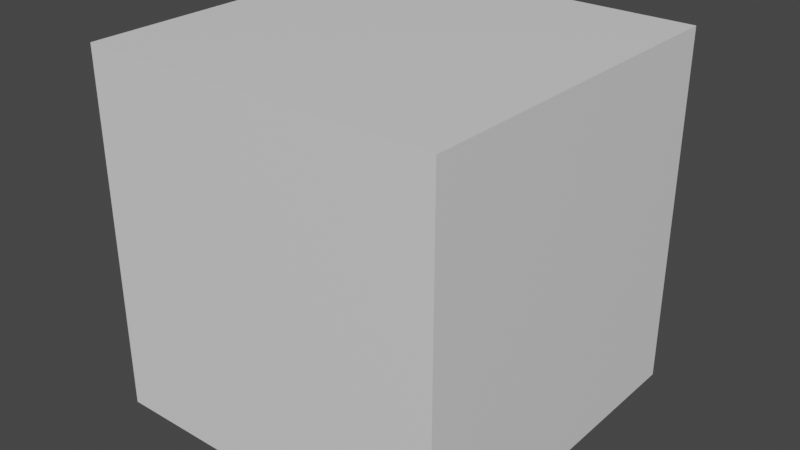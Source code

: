 # Source: Vaso_de_Planta.blend  (saved by Blender 2.82.7; exported with 4.5.12 LTS)
import bpy
from mathutils import Matrix  # noqa: F401  (used for matrix-valued properties, if any)

bpy.ops.wm.read_factory_settings(use_empty=True)
scene = bpy.context.scene
scene.name = 'Scene'

# ---- collections
col_referencia = bpy.data.collections.new('Referencia'); scene.collection.children.link(col_referencia)
col_objetos = bpy.data.collections.new('Objetos'); scene.collection.children.link(col_objetos)
col_vaso_de_planta = bpy.data.collections.new('Vaso de Planta'); col_objetos.children.link(col_vaso_de_planta)

# ---- materials (node trees are filled in below, after node groups)
mat_boxreference_009 = bpy.data.materials.new('BoxReference.009')
mat_boxreference_009.use_transparent_shadow = False
mat_boxreference_009.diffuse_color = (0.8, 0.8, 0.8, 0.0)

# ---- node groups
ng_auto_smooth = bpy.data.node_groups.new('Auto Smooth', 'GeometryNodeTree')
_s = ng_auto_smooth.interface.new_socket(name='Geometry', in_out='OUTPUT', socket_type='NodeSocketGeometry')
_s = ng_auto_smooth.interface.new_socket(name='Geometry', in_out='INPUT', socket_type='NodeSocketGeometry')
_s = ng_auto_smooth.interface.new_socket(name='Angle', in_out='INPUT', socket_type='NodeSocketFloat')
_s.subtype = 'ANGLE'
_s.min_value = 0.0
_s.max_value = 3.142
ng_auto_smooth.is_modifier = True
_N = ng_auto_smooth.nodes; _L = ng_auto_smooth.links
n0 = _N.new('NodeGroupOutput'); n0.name = 'Group Output'; n0.location = (480, -100)
n1 = _N.new('NodeGroupInput'); n1.name = 'Group Input'; n1.location = (-420, -300)
n2 = _N.new('NodeGroupInput'); n2.name = 'Group Input.001'; n2.location = (-60, -100)
n3 = _N.new('GeometryNodeSetShadeSmooth'); n3.name = 'Set Shade Smooth'; n3.location = (120, -100)
n3.domain = 'EDGE'
n4 = _N.new('GeometryNodeSetShadeSmooth'); n4.name = 'Set Shade Smooth.001'; n4.location = (300, -100)
n5 = _N.new('GeometryNodeInputMeshEdgeAngle'); n5.name = 'Edge Angle'; n5.location = (-420, -220)
n6 = _N.new('GeometryNodeInputEdgeSmooth'); n6.name = 'Is Edge Smooth'; n6.location = (-60, -160)
n7 = _N.new('GeometryNodeInputShadeSmooth'); n7.name = 'Is Face Smooth'; n7.location = (-240, -340)
n8 = _N.new('FunctionNodeBooleanMath'); n8.name = 'Boolean Math'; n8.location = (-60, -220)
n9 = _N.new('FunctionNodeCompare'); n9.name = 'Compare'; n9.location = (-240, -180)
n9.operation = 'LESS_EQUAL'
_L.new(n5.outputs[0], n9.inputs[0])
_L.new(n4.outputs[0], n0.inputs[0])
_L.new(n1.outputs[1], n9.inputs[1])
_L.new(n9.outputs[0], n8.inputs[0])
_L.new(n7.outputs[0], n8.inputs[1])
_L.new(n2.outputs[0], n3.inputs[0])
_L.new(n6.outputs[0], n3.inputs[1])
_L.new(n3.outputs[0], n4.inputs[0])
_L.new(n8.outputs[0], n3.inputs[2])
n0.is_active_output = True

# ---- material node trees
mat_boxreference_009.use_nodes = True; mat_boxreference_009.node_tree.nodes.clear()
_N = mat_boxreference_009.node_tree.nodes; _L = mat_boxreference_009.node_tree.links
n0 = _N.new('ShaderNodeOutputMaterial'); n0.name = 'Material Output'; n0.location = (300, 300)
n1 = _N.new('ShaderNodeBsdfPrincipled'); n1.name = 'Principled BSDF'; n1.location = (10, 300)
n1.distribution = 'GGX'
n1.subsurface_method = 'BURLEY'
n1.inputs[3].default_value = 1.45
n1.inputs[27].default_value = (0.0, 0.0, 0.0, 1.0)
n1.inputs[28].default_value = 1.0
_L.new(n1.outputs[0], n0.inputs[0])
n0.is_active_output = True

# ---- world
world_world = bpy.data.worlds.new('World'); scene.world = world_world
world_world.use_nodes = True; world_world.node_tree.nodes.clear()
_N = world_world.node_tree.nodes; _L = world_world.node_tree.links
n0 = _N.new('ShaderNodeOutputWorld'); n0.name = 'World Output'; n0.location = (300, 300)
n1 = _N.new('ShaderNodeBackground'); n1.name = 'Background'; n1.location = (10, 300)
n1.inputs[0].default_value = (0.05088, 0.05088, 0.05088, 1.0)
_L.new(n1.outputs[0], n0.inputs[0])
n0.is_active_output = True
world_world.color = (0.05088, 0.05088, 0.05088)
world_world.use_sun_shadow = False
world_world.sun_shadow_jitter_overblur = 0.0

# ---- meshes
me_cube_024 = bpy.data.meshes.new('Cube.024')
me_cube_024.from_pydata([(-5.0, -5.0, 0.4221), (-5.0, -5.0, 10.42), (-5.0, 5.0, 0.4221), (-5.0, 5.0, 10.42), (5.0, -5.0, 0.4221), (5.0, -5.0, 10.42), (5.0, 5.0, 0.4221), (5.0, 5.0, 10.42)], [], [(0, 1, 3, 2), (2, 3, 7, 6), (6, 7, 5, 4), (4, 5, 1, 0), (2, 6, 4, 0), (7, 3, 1, 5)])
_uv = me_cube_024.uv_layers.new(name='UVMap')
_uv.uv.foreach_set('vector', [0.375, 0.0, 0.625, 0.0, 0.625, 0.25, 0.375, 0.25, 0.375, 0.25, 0.625, 0.25, 0.625, 0.5, 0.375, 0.5, 0.375, 0.5, 0.625, 0.5, 0.625, 0.75, 0.375, 0.75, 0.375, 0.75, 0.625, 0.75, 0.625, 1.0, 0.375, 1.0, 0.125, 0.5, 0.375, 0.5, 0.375, 0.75, 0.125, 0.75, 0.625, 0.5, 0.875, 0.5, 0.875, 0.75, 0.625, 0.75])
me_cube_024.materials.append(mat_boxreference_009)
me_cube_024.use_remesh_fix_poles = True
me_cube_024.use_remesh_preserve_attributes = False
me_cube_024.use_mirror_vertex_groups = False
me_cube_024.update()
me_cylinder_006 = bpy.data.meshes.new('Cylinder.006')
me_cylinder_006.from_pydata([(-1.031e-05, 1.197, -1.339), (-1.03e-05, 1.158, 1.339), (0.5986, 1.037, -1.339), (0.579, 1.003, 1.339), (1.037, 0.5986, -1.339), (1.003, 0.579, 1.339), (1.197, 2.056e-09, -1.339), (1.158, 2.056e-09, 1.339), (1.037, -0.5986, -1.339), (1.003, -0.579, 1.339), (0.5986, -1.037, -1.339), (0.579, -1.003, 1.339), (-1.016e-05, -1.197, -1.339), (-1.017e-05, -1.158, 1.339), (-0.5986, -1.037, -1.339), (-0.579, -1.003, 1.339), (-1.037, -0.5986, -1.339), (-1.003, -0.579, 1.339), (-1.197, -4.876e-07, -1.339), (-1.158, -4.67e-07, 1.339), (-1.037, 0.5986, -1.339), (-1.003, 0.579, 1.339), (-0.5986, 1.037, -1.339), (-0.579, 1.003, 1.339), (0.6694, 1.159, 1.339), (-1.034e-05, 1.339, 1.339), (1.159, 0.6694, 1.339), (1.339, 2.056e-09, 1.339), (1.159, -0.6694, 1.339), (0.6694, -1.159, 1.339), (-1.014e-05, -1.339, 1.339), (-0.6694, -1.159, 1.339), (-1.159, -0.6694, 1.339), (-1.339, -5.618e-07, 1.339), (-1.159, 0.6694, 1.339), (-0.6694, 1.159, 1.339), (0.579, 1.003, 1.124), (-1.03e-05, 1.158, 1.124), (1.003, 0.579, 1.124), (1.158, 2.056e-09, 1.124), (1.003, -0.579, 1.124), (0.579, -1.003, 1.124), (-1.017e-05, -1.158, 1.124), (-0.579, -1.003, 1.124), (-1.003, -0.579, 1.124), (-1.158, -4.67e-07, 1.124), (-1.003, 0.579, 1.124), (-0.579, 1.003, 1.124), (-1.181e-05, 1.53, -0.8033), (-1.335e-05, 1.728, -0.2678), (-1.374e-05, 1.78, 0.2678), (-1.309e-05, 1.695, 0.8033), (0.8475, 1.468, 0.8033), (0.8899, 1.541, 0.2678), (0.8641, 1.497, -0.2678), (0.7648, 1.325, -0.8033), (1.468, 0.8475, 0.8033), (1.541, 0.8899, 0.2678), (1.497, 0.8641, -0.2678), (1.325, 0.7648, -0.8033), (1.695, 5.019e-08, 0.8033), (1.78, 6.164e-08, 0.2678), (1.728, 5.468e-08, -0.2678), (1.53, 2.784e-08, -0.8033), (1.468, -0.8475, 0.8033), (1.541, -0.8899, 0.2678), (1.497, -0.8641, -0.2678), (1.325, -0.7648, -0.8033), (0.8475, -1.468, 0.8033), (0.8899, -1.541, 0.2678), (0.8641, -1.497, -0.2678), (0.7648, -1.325, -0.8033), (-1.283e-05, -1.695, 0.8033), (-1.347e-05, -1.78, 0.2678), (-1.309e-05, -1.728, -0.2678), (-1.158e-05, -1.53, -0.8033), (-0.8475, -1.468, 0.8033), (-0.8899, -1.541, 0.2678), (-0.8642, -1.497, -0.2678), (-0.7648, -1.325, -0.8033), (-1.468, -0.8475, 0.8033), (-1.541, -0.8899, 0.2678), (-1.497, -0.8641, -0.2678), (-1.325, -0.7648, -0.8033), (-1.695, -6.638e-07, 0.8033), (-1.78, -6.88e-07, 0.2678), (-1.728, -6.733e-07, -0.2678), (-1.53, -6.164e-07, -0.8033), (-1.468, 0.8475, 0.8033), (-1.541, 0.8899, 0.2678), (-1.497, 0.8641, -0.2678), (-1.325, 0.7648, -0.8033), (-0.8475, 1.468, 0.8033), (-0.8899, 1.541, 0.2678), (-0.8642, 1.497, -0.2678), (-0.7648, 1.325, -0.8033), (-1.034e-05, 1.339, -1.339), (0.6694, 1.159, -1.339), (1.159, 0.6694, -1.339), (1.339, 2.056e-09, -1.339), (1.159, -0.6694, -1.339), (0.6694, -1.159, -1.339), (-1.014e-05, -1.339, -1.339), (-0.6694, -1.159, -1.339), (-1.159, -0.6694, -1.339), (-1.339, -5.618e-07, -1.339), (-1.159, 0.6694, -1.339), (-0.6694, 1.159, -1.339), (-1.031e-05, 1.197, -1.29), (0.5986, 1.037, -1.29), (1.037, 0.5986, -1.29), (1.197, 2.056e-09, -1.29), (1.037, -0.5986, -1.29), (0.5986, -1.037, -1.29), (-1.016e-05, -1.197, -1.29), (-0.5986, -1.037, -1.29), (-1.037, -0.5986, -1.29), (-1.197, -4.876e-07, -1.29), (-1.037, 0.5986, -1.29), (-0.5986, 1.037, -1.29), (-0.1835, 1.274, 5.428), (-0.2418, 2.256, 4.839), (-0.3499, 2.372, 4.314), (-0.3516, 2.274, 4.059), (-0.08051, 2.256, 3.67), (-0.07004, 2.145, 3.202), (-0.1012, 1.851, 2.782), (0.05997, 1.494, 2.571), (-0.09277, 0.8825, 2.262), (-0.3083, -0.04444, 2.103), (-0.03237, 0.3876, 5.818), (0.1324, 0.6369, 5.695), (0.1968, 0.9938, 5.498), (0.4465, 1.242, 5.325), (0.6426, 1.545, 4.987), (1.063, 1.483, 4.796), (0.813, 1.984, 3.936), (0.782, 2.077, 3.558), (0.6821, 1.957, 3.047), (0.3153, 1.729, 2.715), (0.263, 0.9327, 2.255), (-0.06593, 0.3051, 5.802), (0.3349, -0.04657, 5.79), (0.6274, -0.09794, 5.639), (0.7587, 0.4489, 5.248), (1.206, 0.4916, 4.706), (1.873, 0.5839, 4.119), (1.289, 1.544, 4.003), (1.513, 1.705, 3.968), (1.175, 1.918, 3.256), (0.8851, 1.7, 2.826), (0.4356, 1.3, 2.591), (0.2035, -0.172, 5.757), (0.6285, -0.4032, 5.399), (1.321, -0.8842, 4.973), (1.814, -0.6762, 4.434), (1.978, -0.2894, 3.943), (2.021, 0.2076, 3.598), (1.866, 0.7566, 3.467), (1.618, 1.058, 3.323), (1.311, 1.444, 3.19), (1.173, 1.467, 2.941), (0.537, 1.072, 2.368), (0.08755, -0.4499, 5.798), (0.6979, -1.006, 5.24), (1.298, -1.438, 4.51), (1.772, -1.425, 3.761), (1.975, -0.9428, 3.182), (1.835, -0.2933, 2.85), (1.617, 0.2303, 2.648), (1.471, 0.4641, 2.662), (1.259, 0.8411, 2.611), (0.9531, 1.009, 2.362), (0.3605, 0.5663, 2.16), (-0.1031, -0.354, 5.775), (0.2998, -1.029, 5.343), (0.6992, -1.517, 4.73), (0.9374, -1.897, 3.952), (1.11, -1.837, 3.16), (1.005, -1.691, 2.721), (0.8287, -1.495, 2.444), (0.5798, -1.264, 2.175), (0.3528, -1.019, 2.062), (0.1984, -0.6482, 2.076), (0.0002724, -0.2304, 2.096), (-0.3802, -0.07877, 5.845), (-0.2439, -0.7098, 5.573), (-0.1696, -1.282, 5.297), (-0.1163, -1.661, 4.832), (-0.04917, -1.894, 4.189), (-0.333, -2.13, 4.085), (-0.2709, -2.111, 3.294), (-0.385, -2.03, 2.87), (-0.4816, -1.848, 2.523), (-0.1942, -1.31, 2.114), (-0.2987, -0.6152, 2.088), (-0.5973, 0.1934, 5.864), (-0.6412, -0.2641, 5.777), (-0.818, -0.4854, 5.592), (-0.9709, -0.7332, 5.31), (-1.07, -0.9437, 5.123), (-1.235, -1.405, 4.683), (-1.168, -1.749, 3.995), (-1.032, -1.932, 3.31), (-1.031, -2.079, 3.223), (-0.726, -1.392, 2.243), (-0.417, -0.6006, 2.06), (-0.6646, 0.3559, 5.724), (-0.8315, 0.3479, 5.629), (-1.155, 0.3629, 5.308), (-1.373, 0.1347, 5.012), (-1.714, -0.09013, 4.69), (-1.938, -0.4447, 4.473), (-1.984, -0.8093, 4.367), (-1.816, -1.538, 3.64), (-1.606, -1.86, 3.286), (-1.089, -1.402, 2.412), (-0.532, -0.9659, 2.064), (-0.755, 0.7697, 5.528), (-1.582, 1.292, 4.91), (-2.282, 0.7978, 4.286), (-2.422, 0.9221, 3.6), (-2.384, 0.5183, 3.443), (-2.403, 0.09671, 3.589), (-2.41, -0.5021, 3.552), (-2.313, -1.09, 3.425), (-2.047, -1.464, 3.203), (-1.464, -1.307, 2.522), (-0.699, -0.6389, 2.034), (-0.6521, 0.9898, 5.473), (-1.391, 1.777, 4.981), (-1.891, 1.652, 3.989), (-1.886, 1.608, 3.619), (-2.038, 1.299, 3.241), (-2.008, 0.9145, 2.967), (-1.943, 0.5703, 2.668), (-1.639, 0.1381, 2.405), (-1.525, -0.224, 2.296), (-1.148, -0.3381, 2.086), (-0.6844, -0.2048, 2.06), (-0.741, 0.8703, 5.45), (-1.337, 1.835, 4.832), (-1.495, 2.171, 4.292), (-1.309, 2.109, 3.945), (-1.328, 2.024, 3.326), (-1.261, 1.86, 2.932), (-1.174, 1.628, 2.684), (-0.9437, 1.412, 2.482), (-0.7581, 1.178, 2.309), (-0.5622, 0.9401, 2.282), (-0.3563, 0.4922, 2.15), (-0.2029, 0.1802, 5.896), (-0.1181, 0.633, 5.717), (-0.5966, 1.922, 4.937), (-0.02007, 0.2278, 1.139), (-0.09438, 0.2278, 2.868), (0.1772, 0.1139, 1.139), (0.1029, 0.1139, 2.868), (0.1772, -0.1139, 1.139), (0.1029, -0.1139, 2.868), (-0.02007, -0.2278, 1.139), (-0.09438, -0.2278, 2.868), (-0.2174, -0.1139, 1.139), (-0.2917, -0.1139, 2.868), (-0.2174, 0.1139, 1.139), (-0.2917, 0.1139, 2.868), (0.0251, 0.2278, 1.572), (0.06158, 0.2278, 2.004), (0.02384, 0.2278, 2.436), (0.2211, 0.1139, 2.436), (0.2589, 0.1139, 2.004), (0.2224, 0.1139, 1.572), (0.2211, -0.1139, 2.436), (0.2589, -0.1139, 2.004), (0.2224, -0.1139, 1.572), (0.02384, -0.2278, 2.436), (0.06158, -0.2278, 2.004), (0.0251, -0.2278, 1.572), (-0.1735, -0.1139, 2.436), (-0.1357, -0.1139, 2.004), (-0.1722, -0.1139, 1.572), (-0.1735, 0.1139, 2.436), (-0.1357, 0.1139, 2.004), (-0.1722, 0.1139, 1.572)], [], [(51, 25, 24, 52), (52, 24, 26, 56), (56, 26, 27, 60), (60, 27, 28, 64), (64, 28, 29, 68), (68, 29, 30, 72), (72, 30, 31, 76), (76, 31, 32, 80), (80, 32, 33, 84), (84, 33, 34, 88), (17, 15, 43, 44), (88, 34, 35, 92), (92, 35, 25, 51), (14, 16, 116, 115), (1, 3, 24, 25), (3, 5, 26, 24), (5, 7, 27, 26), (7, 9, 28, 27), (9, 11, 29, 28), (11, 13, 30, 29), (13, 15, 31, 30), (15, 17, 32, 31), (17, 19, 33, 32), (19, 21, 34, 33), (21, 23, 35, 34), (23, 1, 25, 35), (36, 37, 47, 46, 45, 44, 43, 42, 41, 40, 39, 38), (11, 9, 40, 41), (1, 23, 47, 37), (5, 3, 36, 38), (19, 17, 44, 45), (13, 11, 41, 42), (7, 5, 38, 39), (21, 19, 45, 46), (15, 13, 42, 43), (9, 7, 39, 40), (23, 21, 46, 47), (3, 1, 37, 36), (107, 95, 48, 96), (95, 94, 49, 48), (94, 93, 50, 49), (93, 92, 51, 50), (106, 91, 95, 107), (91, 90, 94, 95), (90, 89, 93, 94), (89, 88, 92, 93), (105, 87, 91, 106), (87, 86, 90, 91), (86, 85, 89, 90), (85, 84, 88, 89), (104, 83, 87, 105), (83, 82, 86, 87), (82, 81, 85, 86), (81, 80, 84, 85), (103, 79, 83, 104), (79, 78, 82, 83), (78, 77, 81, 82), (77, 76, 80, 81), (102, 75, 79, 103), (75, 74, 78, 79), (74, 73, 77, 78), (73, 72, 76, 77), (101, 71, 75, 102), (71, 70, 74, 75), (70, 69, 73, 74), (69, 68, 72, 73), (100, 67, 71, 101), (67, 66, 70, 71), (66, 65, 69, 70), (65, 64, 68, 69), (99, 63, 67, 100), (63, 62, 66, 67), (62, 61, 65, 66), (61, 60, 64, 65), (98, 59, 63, 99), (59, 58, 62, 63), (58, 57, 61, 62), (57, 56, 60, 61), (97, 55, 59, 98), (55, 54, 58, 59), (54, 53, 57, 58), (53, 52, 56, 57), (96, 48, 55, 97), (48, 49, 54, 55), (49, 50, 53, 54), (50, 51, 52, 53), (2, 0, 96, 97), (4, 2, 97, 98), (6, 4, 98, 99), (8, 6, 99, 100), (10, 8, 100, 101), (12, 10, 101, 102), (14, 12, 102, 103), (16, 14, 103, 104), (18, 16, 104, 105), (20, 18, 105, 106), (22, 20, 106, 107), (0, 22, 107, 96), (108, 109, 110, 111, 112, 113, 114, 115, 116, 117, 118, 119), (8, 10, 113, 112), (22, 0, 108, 119), (2, 4, 110, 109), (16, 18, 117, 116), (10, 12, 114, 113), (4, 6, 111, 110), (18, 20, 118, 117), (12, 14, 115, 114), (6, 8, 112, 111), (20, 22, 119, 118), (0, 2, 109, 108), (124, 123, 135, 136), (121, 253, 132, 133), (128, 127, 139, 140), (252, 251, 130), (125, 124, 136, 137), (122, 121, 133, 134), (129, 128, 140), (120, 252, 130, 131), (126, 125, 137, 138), (123, 122, 134, 135), (253, 120, 131, 132), (127, 126, 138, 139), (134, 133, 144, 145), (129, 140, 151), (131, 130, 141, 142), (138, 137, 148, 149), (135, 134, 145, 146), (132, 131, 142, 143), (139, 138, 149, 150), (136, 135, 146, 147), (133, 132, 143, 144), (140, 139, 150, 151), (130, 251, 141), (137, 136, 147, 148), (144, 143, 154, 155), (151, 150, 161, 162), (141, 251, 152), (148, 147, 158, 159), (145, 144, 155, 156), (129, 151, 162), (142, 141, 152, 153), (149, 148, 159, 160), (146, 145, 156, 157), (143, 142, 153, 154), (150, 149, 160, 161), (147, 146, 157, 158), (157, 156, 167, 168), (154, 153, 164, 165), (161, 160, 171, 172), (158, 157, 168, 169), (155, 154, 165, 166), (162, 161, 172, 173), (152, 251, 163), (159, 158, 169, 170), (156, 155, 166, 167), (129, 162, 173), (153, 152, 163, 164), (160, 159, 170, 171), (167, 166, 177, 178), (129, 173, 184), (164, 163, 174, 175), (171, 170, 181, 182), (168, 167, 178, 179), (165, 164, 175, 176), (172, 171, 182, 183), (169, 168, 179, 180), (166, 165, 176, 177), (173, 172, 183, 184), (163, 251, 174), (170, 169, 180, 181), (180, 179, 190, 191), (177, 176, 187, 188), (184, 183, 194, 195), (174, 251, 185), (181, 180, 191, 192), (178, 177, 188, 189), (129, 184, 195), (175, 174, 185, 186), (182, 181, 192, 193), (179, 178, 189, 190), (176, 175, 186, 187), (183, 182, 193, 194), (190, 189, 200, 201), (187, 186, 197, 198), (194, 193, 204, 205), (191, 190, 201, 202), (188, 187, 198, 199), (195, 194, 205, 206), (185, 251, 196), (192, 191, 202, 203), (189, 188, 199, 200), (129, 195, 206), (186, 185, 196, 197), (193, 192, 203, 204), (203, 202, 213, 214), (200, 199, 210, 211), (129, 206, 217), (197, 196, 207, 208), (204, 203, 214, 215), (201, 200, 211, 212), (198, 197, 208, 209), (205, 204, 215, 216), (202, 201, 212, 213), (199, 198, 209, 210), (206, 205, 216, 217), (196, 251, 207), (213, 212, 223, 224), (210, 209, 220, 221), (217, 216, 227, 228), (207, 251, 218), (214, 213, 224, 225), (211, 210, 221, 222), (129, 217, 228), (208, 207, 218, 219), (215, 214, 225, 226), (212, 211, 222, 223), (209, 208, 219, 220), (216, 215, 226, 227), (226, 225, 236, 237), (223, 222, 233, 234), (220, 219, 230, 231), (227, 226, 237, 238), (224, 223, 234, 235), (221, 220, 231, 232), (228, 227, 238, 239), (218, 251, 229), (225, 224, 235, 236), (222, 221, 232, 233), (129, 228, 239), (219, 218, 229, 230), (229, 251, 240), (236, 235, 246, 247), (233, 232, 243, 244), (129, 239, 250), (230, 229, 240, 241), (237, 236, 247, 248), (234, 233, 244, 245), (231, 230, 241, 242), (238, 237, 248, 249), (235, 234, 245, 246), (232, 231, 242, 243), (239, 238, 249, 250), (249, 248, 126, 127), (246, 245, 123, 124), (243, 242, 253, 121), (250, 249, 127, 128), (240, 251, 252), (247, 246, 124, 125), (244, 243, 121, 122), (129, 250, 128), (241, 240, 252, 120), (248, 247, 125, 126), (245, 244, 122, 123), (242, 241, 120, 253), (267, 268, 269, 270), (270, 269, 272, 273), (273, 272, 275, 276), (276, 275, 278, 279), (279, 278, 281, 282), (255, 265, 263, 261, 259, 257), (282, 281, 268, 267), (254, 256, 258, 260, 262, 264), (255, 257, 269, 268), (283, 282, 267, 266), (264, 283, 266, 254), (265, 255, 268, 281), (280, 279, 282, 283), (262, 280, 283, 264), (263, 265, 281, 278), (277, 276, 279, 280), (260, 277, 280, 262), (261, 263, 278, 275), (274, 273, 276, 277), (258, 274, 277, 260), (259, 261, 275, 272), (271, 270, 273, 274), (256, 271, 274, 258), (257, 259, 272, 269), (266, 267, 270, 271), (254, 266, 271, 256)])
me_cylinder_006.polygons.foreach_set('use_smooth', [1, 1, 1, 1, 1, 1, 1, 1, 1, 1, 1, 1, 1, 1, 1, 1, 1, 1, 1, 1, 1, 1, 1, 1, 1, 1, 1, 1, 1, 1, 1, 1, 1, 1, 1, 1, 1, 1, 1, 1, 1, 1, 1, 1, 1, 1, 1, 1, 1, 1, 1, 1, 1, 1, 1, 1, 1, 1, 1, 1, 1, 1, 1, 1, 1, 1, 1, 1, 1, 1, 1, 1, 1, 1, 1, 1, 1, 1, 1, 1, 1, 1, 1, 1, 1, 1, 1, 1, 1, 1, 1, 1, 1, 1, 1, 1, 1, 1, 1, 1, 1, 1, 1, 1, 1, 1, 1, 1, 1, 1, 1, 1, 1, 1, 1, 1, 1, 1, 1, 1, 1, 1, 1, 1, 1, 1, 1, 1, 1, 1, 1, 1, 1, 1, 1, 1, 1, 1, 1, 1, 1, 1, 1, 1, 1, 1, 1, 1, 1, 1, 1, 1, 1, 1, 1, 1, 1, 1, 1, 1, 1, 1, 1, 1, 1, 1, 1, 1, 1, 1, 1, 1, 1, 1, 1, 1, 1, 1, 1, 1, 1, 1, 1, 1, 1, 1, 1, 1, 1, 1, 1, 1, 1, 1, 1, 1, 1, 1, 1, 1, 1, 1, 1, 1, 1, 1, 1, 1, 1, 1, 1, 1, 1, 1, 1, 1, 1, 1, 1, 1, 1, 1, 1, 1, 1, 1, 1, 1, 1, 1, 1, 1, 1, 1, 1, 1, 1, 1, 1, 1, 1, 1, 1, 1, 1, 1, 1, 1, 1, 1, 1, 1, 1, 1, 0, 0, 0, 0, 0, 0, 0, 0, 0, 0, 0, 0, 0, 0, 0, 0, 0, 0, 0, 0, 0, 0, 0, 0, 0, 0])
_uv = me_cylinder_006.uv_layers.new(name='UVMap')
_uv.uv.foreach_set('vector', [0.9729, 0.324, 0.9729, 0.3585, 0.9441, 0.3585, 0.9441, 0.324, 0.9441, 0.324, 0.9441, 0.3585, 0.9154, 0.3585, 0.9154, 0.324, 0.9154, 0.324, 0.9154, 0.3585, 0.8866, 0.3585, 0.8866, 0.324, 0.8866, 0.324, 0.8866, 0.3585, 0.8578, 0.3585, 0.8578, 0.324, 0.8578, 0.324, 0.8578, 0.3585, 0.829, 0.3585, 0.829, 0.324, 0.829, 0.324, 0.829, 0.3585, 0.8002, 0.3585, 0.8002, 0.324, 0.8002, 0.324, 0.8002, 0.3585, 0.7714, 0.3585, 0.7714, 0.324, 0.7714, 0.324, 0.7714, 0.3585, 0.7426, 0.3585, 0.7426, 0.324, 0.7426, 0.324, 0.7426, 0.3585, 0.7139, 0.3585, 0.7139, 0.324, 0.7139, 0.324, 0.7139, 0.3585, 0.6851, 0.3585, 0.6851, 0.324, 0.6518, 0.06363, 0.678, 0.03738, 0.678, 0.03738, 0.6518, 0.06363, 0.6851, 0.324, 0.6851, 0.3585, 0.6563, 0.3585, 0.6563, 0.324, 0.6563, 0.324, 0.6563, 0.3585, 0.6275, 0.3585, 0.6275, 0.324, 0.8495, 0.03528, 0.8224, 0.06242, 0.8224, 0.06242, 0.8495, 0.03528, 0.7139, 0.1712, 0.7497, 0.1616, 0.7553, 0.1713, 0.7139, 0.1824, 0.7497, 0.1616, 0.776, 0.1353, 0.7857, 0.1409, 0.7553, 0.1713, 0.776, 0.1353, 0.7856, 0.09948, 0.7968, 0.09948, 0.7857, 0.1409, 0.7856, 0.09948, 0.776, 0.06363, 0.7857, 0.05803, 0.7968, 0.09948, 0.776, 0.06363, 0.7497, 0.03738, 0.7553, 0.02769, 0.7857, 0.05803, 0.7497, 0.03738, 0.7139, 0.02778, 0.7139, 0.01658, 0.7553, 0.02769, 0.7139, 0.02778, 0.678, 0.03738, 0.6724, 0.02769, 0.7139, 0.01658, 0.678, 0.03738, 0.6518, 0.06363, 0.6421, 0.05803, 0.6724, 0.02769, 0.6518, 0.06363, 0.6422, 0.09948, 0.631, 0.09948, 0.6421, 0.05803, 0.6422, 0.09948, 0.6518, 0.1353, 0.6421, 0.1409, 0.631, 0.09948, 0.6518, 0.1353, 0.678, 0.1616, 0.6724, 0.1713, 0.6421, 0.1409, 0.678, 0.1616, 0.7139, 0.1712, 0.7139, 0.1824, 0.6724, 0.1713, 0.7497, 0.1616, 0.7139, 0.1712, 0.678, 0.1616, 0.6518, 0.1353, 0.6422, 0.09948, 0.6518, 0.06363, 0.678, 0.03738, 0.7139, 0.02778, 0.7497, 0.03738, 0.776, 0.06363, 0.7856, 0.09948, 0.776, 0.1353, 0.7497, 0.03738, 0.776, 0.06363, 0.776, 0.06363, 0.7497, 0.03738, 0.7139, 0.1712, 0.678, 0.1616, 0.678, 0.1616, 0.7139, 0.1712, 0.776, 0.1353, 0.7497, 0.1616, 0.7497, 0.1616, 0.776, 0.1353, 0.6422, 0.09948, 0.6518, 0.06363, 0.6518, 0.06363, 0.6422, 0.09948, 0.7139, 0.02778, 0.7497, 0.03738, 0.7497, 0.03738, 0.7139, 0.02778, 0.7856, 0.09948, 0.776, 0.1353, 0.776, 0.1353, 0.7856, 0.09948, 0.6518, 0.1353, 0.6422, 0.09948, 0.6422, 0.09948, 0.6518, 0.1353, 0.678, 0.03738, 0.7139, 0.02778, 0.7139, 0.02778, 0.678, 0.03738, 0.776, 0.06363, 0.7856, 0.09948, 0.7856, 0.09948, 0.776, 0.06363, 0.678, 0.1616, 0.6518, 0.1353, 0.6518, 0.1353, 0.678, 0.1616, 0.7497, 0.1616, 0.7139, 0.1712, 0.7139, 0.1712, 0.7497, 0.1616, 0.6563, 0.1858, 0.6563, 0.2204, 0.6275, 0.2204, 0.6275, 0.1858, 0.6563, 0.2204, 0.6563, 0.2549, 0.6275, 0.2549, 0.6275, 0.2204, 0.6563, 0.2549, 0.6563, 0.2895, 0.6275, 0.2895, 0.6275, 0.2549, 0.6563, 0.2895, 0.6563, 0.324, 0.6275, 0.324, 0.6275, 0.2895, 0.6851, 0.1858, 0.6851, 0.2204, 0.6563, 0.2204, 0.6563, 0.1858, 0.6851, 0.2204, 0.6851, 0.2549, 0.6563, 0.2549, 0.6563, 0.2204, 0.6851, 0.2549, 0.6851, 0.2895, 0.6563, 0.2895, 0.6563, 0.2549, 0.6851, 0.2895, 0.6851, 0.324, 0.6563, 0.324, 0.6563, 0.2895, 0.7139, 0.1858, 0.7139, 0.2204, 0.6851, 0.2204, 0.6851, 0.1858, 0.7139, 0.2204, 0.7139, 0.2549, 0.6851, 0.2549, 0.6851, 0.2204, 0.7139, 0.2549, 0.7139, 0.2895, 0.6851, 0.2895, 0.6851, 0.2549, 0.7139, 0.2895, 0.7139, 0.324, 0.6851, 0.324, 0.6851, 0.2895, 0.7426, 0.1858, 0.7426, 0.2204, 0.7139, 0.2204, 0.7139, 0.1858, 0.7426, 0.2204, 0.7426, 0.2549, 0.7139, 0.2549, 0.7139, 0.2204, 0.7426, 0.2549, 0.7426, 0.2895, 0.7139, 0.2895, 0.7139, 0.2549, 0.7426, 0.2895, 0.7426, 0.324, 0.7139, 0.324, 0.7139, 0.2895, 0.7714, 0.1858, 0.7714, 0.2204, 0.7426, 0.2204, 0.7426, 0.1858, 0.7714, 0.2204, 0.7714, 0.2549, 0.7426, 0.2549, 0.7426, 0.2204, 0.7714, 0.2549, 0.7714, 0.2895, 0.7426, 0.2895, 0.7426, 0.2549, 0.7714, 0.2895, 0.7714, 0.324, 0.7426, 0.324, 0.7426, 0.2895, 0.8002, 0.1858, 0.8002, 0.2204, 0.7714, 0.2204, 0.7714, 0.1858, 0.8002, 0.2204, 0.8002, 0.2549, 0.7714, 0.2549, 0.7714, 0.2204, 0.8002, 0.2549, 0.8002, 0.2895, 0.7714, 0.2895, 0.7714, 0.2549, 0.8002, 0.2895, 0.8002, 0.324, 0.7714, 0.324, 0.7714, 0.2895, 0.829, 0.1858, 0.829, 0.2204, 0.8002, 0.2204, 0.8002, 0.1858, 0.829, 0.2204, 0.829, 0.2549, 0.8002, 0.2549, 0.8002, 0.2204, 0.829, 0.2549, 0.829, 0.2895, 0.8002, 0.2895, 0.8002, 0.2549, 0.829, 0.2895, 0.829, 0.324, 0.8002, 0.324, 0.8002, 0.2895, 0.8578, 0.1858, 0.8578, 0.2204, 0.829, 0.2204, 0.829, 0.1858, 0.8578, 0.2204, 0.8578, 0.2549, 0.829, 0.2549, 0.829, 0.2204, 0.8578, 0.2549, 0.8578, 0.2895, 0.829, 0.2895, 0.829, 0.2549, 0.8578, 0.2895, 0.8578, 0.324, 0.829, 0.324, 0.829, 0.2895, 0.8866, 0.1858, 0.8866, 0.2204, 0.8578, 0.2204, 0.8578, 0.1858, 0.8866, 0.2204, 0.8866, 0.2549, 0.8578, 0.2549, 0.8578, 0.2204, 0.8866, 0.2549, 0.8866, 0.2895, 0.8578, 0.2895, 0.8578, 0.2549, 0.8866, 0.2895, 0.8866, 0.324, 0.8578, 0.324, 0.8578, 0.2895, 0.9154, 0.1858, 0.9154, 0.2204, 0.8866, 0.2204, 0.8866, 0.1858, 0.9154, 0.2204, 0.9154, 0.2549, 0.8866, 0.2549, 0.8866, 0.2204, 0.9154, 0.2549, 0.9154, 0.2895, 0.8866, 0.2895, 0.8866, 0.2549, 0.9154, 0.2895, 0.9154, 0.324, 0.8866, 0.324, 0.8866, 0.2895, 0.9441, 0.1858, 0.9441, 0.2204, 0.9154, 0.2204, 0.9154, 0.1858, 0.9441, 0.2204, 0.9441, 0.2549, 0.9154, 0.2549, 0.9154, 0.2204, 0.9441, 0.2549, 0.9441, 0.2895, 0.9154, 0.2895, 0.9154, 0.2549, 0.9441, 0.2895, 0.9441, 0.324, 0.9154, 0.324, 0.9154, 0.2895, 0.9729, 0.1858, 0.9729, 0.2204, 0.9441, 0.2204, 0.9441, 0.1858, 0.9729, 0.2204, 0.9729, 0.2549, 0.9441, 0.2549, 0.9441, 0.2204, 0.9729, 0.2549, 0.9729, 0.2895, 0.9441, 0.2895, 0.9441, 0.2549, 0.9729, 0.2895, 0.9729, 0.324, 0.9441, 0.324, 0.9441, 0.2895, 0.9236, 0.1637, 0.8866, 0.1736, 0.8866, 0.1824, 0.928, 0.1713, 0.9508, 0.1365, 0.9236, 0.1637, 0.928, 0.1713, 0.9584, 0.1409, 0.9607, 0.09948, 0.9508, 0.1365, 0.9584, 0.1409, 0.9695, 0.09948, 0.9508, 0.06242, 0.9607, 0.09948, 0.9695, 0.09948, 0.9584, 0.05803, 0.9236, 0.03528, 0.9508, 0.06242, 0.9584, 0.05803, 0.928, 0.02769, 0.8866, 0.02535, 0.9236, 0.03528, 0.928, 0.02769, 0.8866, 0.01658, 0.8495, 0.03528, 0.8866, 0.02535, 0.8866, 0.01658, 0.8451, 0.02769, 0.8224, 0.06242, 0.8495, 0.03528, 0.8451, 0.02769, 0.8148, 0.05803, 0.8124, 0.09948, 0.8224, 0.06242, 0.8148, 0.05803, 0.8037, 0.09948, 0.8224, 0.1365, 0.8124, 0.09948, 0.8037, 0.09948, 0.8148, 0.1409, 0.8495, 0.1637, 0.8224, 0.1365, 0.8148, 0.1409, 0.8451, 0.1713, 0.8866, 0.1736, 0.8495, 0.1637, 0.8451, 0.1713, 0.8866, 0.1824, 0.8866, 0.1736, 0.9236, 0.1637, 0.9508, 0.1365, 0.9607, 0.09948, 0.9508, 0.06242, 0.9236, 0.03528, 0.8866, 0.02535, 0.8495, 0.03528, 0.8224, 0.06242, 0.8124, 0.09948, 0.8224, 0.1365, 0.8495, 0.1637, 0.9508, 0.06242, 0.9236, 0.03528, 0.9236, 0.03528, 0.9508, 0.06242, 0.8495, 0.1637, 0.8866, 0.1736, 0.8866, 0.1736, 0.8495, 0.1637, 0.9236, 0.1637, 0.9508, 0.1365, 0.9508, 0.1365, 0.9236, 0.1637, 0.8224, 0.06242, 0.8124, 0.09948, 0.8124, 0.09948, 0.8224, 0.06242, 0.9236, 0.03528, 0.8866, 0.02535, 0.8866, 0.02535, 0.9236, 0.03528, 0.9508, 0.1365, 0.9607, 0.09948, 0.9607, 0.09948, 0.9508, 0.1365, 0.8124, 0.09948, 0.8224, 0.1365, 0.8224, 0.1365, 0.8124, 0.09948, 0.8866, 0.02535, 0.8495, 0.03528, 0.8495, 0.03528, 0.8866, 0.02535, 0.9607, 0.09948, 0.9508, 0.06242, 0.9508, 0.06242, 0.9607, 0.09948, 0.8224, 0.1365, 0.8495, 0.1637, 0.8495, 0.1637, 0.8224, 0.1365, 0.8866, 0.1736, 0.9236, 0.1637, 0.9236, 0.1637, 0.8866, 0.1736, 0.8588, 0.697, 0.8588, 0.7387, 0.8171, 0.7387, 0.8171, 0.697, 0.8588, 0.822, 0.8588, 0.8637, 0.8171, 0.8637, 0.8171, 0.822, 0.8588, 0.5304, 0.8588, 0.572, 0.8171, 0.572, 0.8171, 0.5304, 0.8588, 0.947, 0.8379, 0.9887, 0.8171, 0.947, 0.8588, 0.6554, 0.8588, 0.697, 0.8171, 0.697, 0.8171, 0.6554, 0.8588, 0.7804, 0.8588, 0.822, 0.8171, 0.822, 0.8171, 0.7804, 0.8379, 0.4887, 0.8588, 0.5304, 0.8171, 0.5304, 0.8588, 0.9054, 0.8588, 0.947, 0.8171, 0.947, 0.8171, 0.9054, 0.8588, 0.6137, 0.8588, 0.6554, 0.8171, 0.6554, 0.8171, 0.6137, 0.8588, 0.7387, 0.8588, 0.7804, 0.8171, 0.7804, 0.8171, 0.7387, 0.8588, 0.8637, 0.8588, 0.9054, 0.8171, 0.9054, 0.8171, 0.8637, 0.8588, 0.572, 0.8588, 0.6137, 0.8171, 0.6137, 0.8171, 0.572, 0.8171, 0.7804, 0.8171, 0.822, 0.7754, 0.822, 0.7754, 0.7804, 0.7963, 0.4887, 0.8171, 0.5304, 0.7754, 0.5304, 0.8171, 0.9054, 0.8171, 0.947, 0.7754, 0.947, 0.7754, 0.9054, 0.8171, 0.6137, 0.8171, 0.6554, 0.7754, 0.6554, 0.7754, 0.6137, 0.8171, 0.7387, 0.8171, 0.7804, 0.7754, 0.7804, 0.7754, 0.7387, 0.8171, 0.8637, 0.8171, 0.9054, 0.7754, 0.9054, 0.7754, 0.8637, 0.8171, 0.572, 0.8171, 0.6137, 0.7754, 0.6137, 0.7754, 0.572, 0.8171, 0.697, 0.8171, 0.7387, 0.7754, 0.7387, 0.7754, 0.697, 0.8171, 0.822, 0.8171, 0.8637, 0.7754, 0.8637, 0.7754, 0.822, 0.8171, 0.5304, 0.8171, 0.572, 0.7754, 0.572, 0.7754, 0.5304, 0.8171, 0.947, 0.7963, 0.9887, 0.7754, 0.947, 0.8171, 0.6554, 0.8171, 0.697, 0.7754, 0.697, 0.7754, 0.6554, 0.7754, 0.822, 0.7754, 0.8637, 0.7338, 0.8637, 0.7338, 0.822, 0.7754, 0.5304, 0.7754, 0.572, 0.7338, 0.572, 0.7338, 0.5304, 0.7754, 0.947, 0.7546, 0.9887, 0.7338, 0.947, 0.7754, 0.6554, 0.7754, 0.697, 0.7338, 0.697, 0.7338, 0.6554, 0.7754, 0.7804, 0.7754, 0.822, 0.7338, 0.822, 0.7338, 0.7804, 0.7546, 0.4887, 0.7754, 0.5304, 0.7338, 0.5304, 0.7754, 0.9054, 0.7754, 0.947, 0.7338, 0.947, 0.7338, 0.9054, 0.7754, 0.6137, 0.7754, 0.6554, 0.7338, 0.6554, 0.7338, 0.6137, 0.7754, 0.7387, 0.7754, 0.7804, 0.7338, 0.7804, 0.7338, 0.7387, 0.7754, 0.8637, 0.7754, 0.9054, 0.7338, 0.9054, 0.7338, 0.8637, 0.7754, 0.572, 0.7754, 0.6137, 0.7338, 0.6137, 0.7338, 0.572, 0.7754, 0.697, 0.7754, 0.7387, 0.7338, 0.7387, 0.7338, 0.697, 0.7338, 0.7387, 0.7338, 0.7804, 0.6921, 0.7804, 0.6921, 0.7387, 0.7338, 0.8637, 0.7338, 0.9054, 0.6921, 0.9054, 0.6921, 0.8637, 0.7338, 0.572, 0.7338, 0.6137, 0.6921, 0.6137, 0.6921, 0.572, 0.7338, 0.697, 0.7338, 0.7387, 0.6921, 0.7387, 0.6921, 0.697, 0.7338, 0.822, 0.7338, 0.8637, 0.6921, 0.8637, 0.6921, 0.822, 0.7338, 0.5304, 0.7338, 0.572, 0.6921, 0.572, 0.6921, 0.5304, 0.7338, 0.947, 0.7129, 0.9887, 0.6921, 0.947, 0.7338, 0.6554, 0.7338, 0.697, 0.6921, 0.697, 0.6921, 0.6554, 0.7338, 0.7804, 0.7338, 0.822, 0.6921, 0.822, 0.6921, 0.7804, 0.7129, 0.4887, 0.7338, 0.5304, 0.6921, 0.5304, 0.7338, 0.9054, 0.7338, 0.947, 0.6921, 0.947, 0.6921, 0.9054, 0.7338, 0.6137, 0.7338, 0.6554, 0.6921, 0.6554, 0.6921, 0.6137, 0.6921, 0.7804, 0.6921, 0.822, 0.6504, 0.822, 0.6504, 0.7804, 0.6713, 0.4887, 0.6921, 0.5304, 0.6504, 0.5304, 0.6921, 0.9054, 0.6921, 0.947, 0.6504, 0.947, 0.6504, 0.9054, 0.6921, 0.6137, 0.6921, 0.6554, 0.6504, 0.6554, 0.6504, 0.6137, 0.6921, 0.7387, 0.6921, 0.7804, 0.6504, 0.7804, 0.6504, 0.7387, 0.6921, 0.8637, 0.6921, 0.9054, 0.6504, 0.9054, 0.6504, 0.8637, 0.6921, 0.572, 0.6921, 0.6137, 0.6504, 0.6137, 0.6504, 0.572, 0.6921, 0.697, 0.6921, 0.7387, 0.6504, 0.7387, 0.6504, 0.697, 0.6921, 0.822, 0.6921, 0.8637, 0.6504, 0.8637, 0.6504, 0.822, 0.6921, 0.5304, 0.6921, 0.572, 0.6504, 0.572, 0.6504, 0.5304, 0.6921, 0.947, 0.6713, 0.9887, 0.6504, 0.947, 0.6921, 0.6554, 0.6921, 0.697, 0.6504, 0.697, 0.6504, 0.6554, 0.6504, 0.697, 0.6504, 0.7387, 0.6088, 0.7387, 0.6088, 0.697, 0.6504, 0.822, 0.6504, 0.8637, 0.6088, 0.8637, 0.6088, 0.822, 0.6504, 0.5304, 0.6504, 0.572, 0.6088, 0.572, 0.6088, 0.5304, 0.6504, 0.947, 0.6296, 0.9887, 0.6088, 0.947, 0.6504, 0.6554, 0.6504, 0.697, 0.6088, 0.697, 0.6088, 0.6554, 0.6504, 0.7804, 0.6504, 0.822, 0.6088, 0.822, 0.6088, 0.7804, 0.6296, 0.4887, 0.6504, 0.5304, 0.6088, 0.5304, 0.6504, 0.9054, 0.6504, 0.947, 0.6088, 0.947, 0.6088, 0.9054, 0.6504, 0.6137, 0.6504, 0.6554, 0.6088, 0.6554, 0.6088, 0.6137, 0.6504, 0.7387, 0.6504, 0.7804, 0.6088, 0.7804, 0.6088, 0.7387, 0.6504, 0.8637, 0.6504, 0.9054, 0.6088, 0.9054, 0.6088, 0.8637, 0.6504, 0.572, 0.6504, 0.6137, 0.6088, 0.6137, 0.6088, 0.572, 0.6088, 0.7387, 0.6088, 0.7804, 0.5671, 0.7804, 0.5671, 0.7387, 0.6088, 0.8637, 0.6088, 0.9054, 0.5671, 0.9054, 0.5671, 0.8637, 0.6088, 0.572, 0.6088, 0.6137, 0.5671, 0.6137, 0.5671, 0.572, 0.6088, 0.697, 0.6088, 0.7387, 0.5671, 0.7387, 0.5671, 0.697, 0.6088, 0.822, 0.6088, 0.8637, 0.5671, 0.8637, 0.5671, 0.822, 0.6088, 0.5304, 0.6088, 0.572, 0.5671, 0.572, 0.5671, 0.5304, 0.6088, 0.947, 0.588, 0.9887, 0.5671, 0.947, 0.6088, 0.6554, 0.6088, 0.697, 0.5671, 0.697, 0.5671, 0.6554, 0.6088, 0.7804, 0.6088, 0.822, 0.5671, 0.822, 0.5671, 0.7804, 0.588, 0.4887, 0.6088, 0.5304, 0.5671, 0.5304, 0.6088, 0.9054, 0.6088, 0.947, 0.5671, 0.947, 0.5671, 0.9054, 0.6088, 0.6137, 0.6088, 0.6554, 0.5671, 0.6554, 0.5671, 0.6137, 0.5671, 0.6554, 0.5671, 0.697, 0.5255, 0.697, 0.5255, 0.6554, 0.5671, 0.7804, 0.5671, 0.822, 0.5255, 0.822, 0.5255, 0.7804, 0.5463, 0.4887, 0.5671, 0.5304, 0.5255, 0.5304, 0.5671, 0.9054, 0.5671, 0.947, 0.5255, 0.947, 0.5255, 0.9054, 0.5671, 0.6137, 0.5671, 0.6554, 0.5255, 0.6554, 0.5255, 0.6137, 0.5671, 0.7387, 0.5671, 0.7804, 0.5255, 0.7804, 0.5255, 0.7387, 0.5671, 0.8637, 0.5671, 0.9054, 0.5255, 0.9054, 0.5255, 0.8637, 0.5671, 0.572, 0.5671, 0.6137, 0.5255, 0.6137, 0.5255, 0.572, 0.5671, 0.697, 0.5671, 0.7387, 0.5255, 0.7387, 0.5255, 0.697, 0.5671, 0.822, 0.5671, 0.8637, 0.5255, 0.8637, 0.5255, 0.822, 0.5671, 0.5304, 0.5671, 0.572, 0.5255, 0.572, 0.5255, 0.5304, 0.5671, 0.947, 0.5463, 0.9887, 0.5255, 0.947, 0.5255, 0.697, 0.5255, 0.7387, 0.4838, 0.7387, 0.4838, 0.697, 0.5255, 0.822, 0.5255, 0.8637, 0.4838, 0.8637, 0.4838, 0.822, 0.5255, 0.5304, 0.5255, 0.572, 0.4838, 0.572, 0.4838, 0.5304, 0.5255, 0.947, 0.5046, 0.9887, 0.4838, 0.947, 0.5255, 0.6554, 0.5255, 0.697, 0.4838, 0.697, 0.4838, 0.6554, 0.5255, 0.7804, 0.5255, 0.822, 0.4838, 0.822, 0.4838, 0.7804, 0.5046, 0.4887, 0.5255, 0.5304, 0.4838, 0.5304, 0.5255, 0.9054, 0.5255, 0.947, 0.4838, 0.947, 0.4838, 0.9054, 0.5255, 0.6137, 0.5255, 0.6554, 0.4838, 0.6554, 0.4838, 0.6137, 0.5255, 0.7387, 0.5255, 0.7804, 0.4838, 0.7804, 0.4838, 0.7387, 0.5255, 0.8637, 0.5255, 0.9054, 0.4838, 0.9054, 0.4838, 0.8637, 0.5255, 0.572, 0.5255, 0.6137, 0.4838, 0.6137, 0.4838, 0.572, 0.9838, 0.6137, 0.9838, 0.6554, 0.9421, 0.6554, 0.9421, 0.6137, 0.9838, 0.7387, 0.9838, 0.7804, 0.9421, 0.7804, 0.9421, 0.7387, 0.9838, 0.8637, 0.9838, 0.9054, 0.9421, 0.9054, 0.9421, 0.8637, 0.9838, 0.572, 0.9838, 0.6137, 0.9421, 0.6137, 0.9421, 0.572, 0.9838, 0.697, 0.9838, 0.7387, 0.9421, 0.7387, 0.9421, 0.697, 0.9838, 0.822, 0.9838, 0.8637, 0.9421, 0.8637, 0.9421, 0.822, 0.9838, 0.5304, 0.9838, 0.572, 0.9421, 0.572, 0.9421, 0.5304, 0.9838, 0.947, 0.9629, 0.9887, 0.9421, 0.947, 0.9838, 0.6554, 0.9838, 0.697, 0.9421, 0.697, 0.9421, 0.6554, 0.9838, 0.7804, 0.9838, 0.822, 0.9421, 0.822, 0.9421, 0.7804, 0.9629, 0.4887, 0.9838, 0.5304, 0.9421, 0.5304, 0.9838, 0.9054, 0.9838, 0.947, 0.9421, 0.947, 0.9421, 0.9054, 0.9421, 0.947, 0.9213, 0.9887, 0.9004, 0.947, 0.9421, 0.6554, 0.9421, 0.697, 0.9004, 0.697, 0.9004, 0.6554, 0.9421, 0.7804, 0.9421, 0.822, 0.9004, 0.822, 0.9004, 0.7804, 0.9213, 0.4887, 0.9421, 0.5304, 0.9004, 0.5304, 0.9421, 0.9054, 0.9421, 0.947, 0.9004, 0.947, 0.9004, 0.9054, 0.9421, 0.6137, 0.9421, 0.6554, 0.9004, 0.6554, 0.9004, 0.6137, 0.9421, 0.7387, 0.9421, 0.7804, 0.9004, 0.7804, 0.9004, 0.7387, 0.9421, 0.8637, 0.9421, 0.9054, 0.9004, 0.9054, 0.9004, 0.8637, 0.9421, 0.572, 0.9421, 0.6137, 0.9004, 0.6137, 0.9004, 0.572, 0.9421, 0.697, 0.9421, 0.7387, 0.9004, 0.7387, 0.9004, 0.697, 0.9421, 0.822, 0.9421, 0.8637, 0.9004, 0.8637, 0.9004, 0.822, 0.9421, 0.5304, 0.9421, 0.572, 0.9004, 0.572, 0.9004, 0.5304, 0.9004, 0.572, 0.9004, 0.6137, 0.8588, 0.6137, 0.8588, 0.572, 0.9004, 0.697, 0.9004, 0.7387, 0.8588, 0.7387, 0.8588, 0.697, 0.9004, 0.822, 0.9004, 0.8637, 0.8588, 0.8637, 0.8588, 0.822, 0.9004, 0.5304, 0.9004, 0.572, 0.8588, 0.572, 0.8588, 0.5304, 0.9004, 0.947, 0.8796, 0.9887, 0.8588, 0.947, 0.9004, 0.6554, 0.9004, 0.697, 0.8588, 0.697, 0.8588, 0.6554, 0.9004, 0.7804, 0.9004, 0.822, 0.8588, 0.822, 0.8588, 0.7804, 0.8796, 0.4887, 0.9004, 0.5304, 0.8588, 0.5304, 0.9004, 0.9054, 0.9004, 0.947, 0.8588, 0.947, 0.8588, 0.9054, 0.9004, 0.6137, 0.9004, 0.6554, 0.8588, 0.6554, 0.8588, 0.6137, 0.9004, 0.7387, 0.9004, 0.7804, 0.8588, 0.7804, 0.8588, 0.7387, 0.9004, 0.8637, 0.9004, 0.9054, 0.8588, 0.9054, 0.8588, 0.8637, 0.4114, 0.2952, 0.4114, 0.3425, 0.3482, 0.3425, 0.3482, 0.2952, 0.3482, 0.2952, 0.3482, 0.3425, 0.2851, 0.3425, 0.2851, 0.2952, 0.2851, 0.2952, 0.2851, 0.3425, 0.2219, 0.3425, 0.2219, 0.2952, 0.2219, 0.2952, 0.2219, 0.3425, 0.1588, 0.3425, 0.1588, 0.2952, 0.1588, 0.2952, 0.1588, 0.3425, 0.09562, 0.3425, 0.09562, 0.2952, 0.1272, 0.1966, 0.04844, 0.1512, 0.04844, 0.06023, 0.1272, 0.01476, 0.206, 0.06023, 0.206, 0.1512, 0.09562, 0.2952, 0.09562, 0.3425, 0.03247, 0.3425, 0.03247, 0.2952, 0.3167, 0.1966, 0.3954, 0.1512, 0.3954, 0.06023, 0.3167, 0.01476, 0.2379, 0.06023, 0.2379, 0.1512, 0.4114, 0.3899, 0.3482, 0.3899, 0.3482, 0.3425, 0.4114, 0.3425, 0.09562, 0.2478, 0.09562, 0.2952, 0.03247, 0.2952, 0.03247, 0.2478, 0.09562, 0.2004, 0.09562, 0.2478, 0.03247, 0.2478, 0.03247, 0.2004, 0.09562, 0.3899, 0.03247, 0.3899, 0.03247, 0.3425, 0.09562, 0.3425, 0.1588, 0.2478, 0.1588, 0.2952, 0.09562, 0.2952, 0.09562, 0.2478, 0.1588, 0.2004, 0.1588, 0.2478, 0.09562, 0.2478, 0.09562, 0.2004, 0.1588, 0.3899, 0.09562, 0.3899, 0.09562, 0.3425, 0.1588, 0.3425, 0.2219, 0.2478, 0.2219, 0.2952, 0.1588, 0.2952, 0.1588, 0.2478, 0.2219, 0.2004, 0.2219, 0.2478, 0.1588, 0.2478, 0.1588, 0.2004, 0.2219, 0.3899, 0.1588, 0.3899, 0.1588, 0.3425, 0.2219, 0.3425, 0.2851, 0.2478, 0.2851, 0.2952, 0.2219, 0.2952, 0.2219, 0.2478, 0.2851, 0.2004, 0.2851, 0.2478, 0.2219, 0.2478, 0.2219, 0.2004, 0.2851, 0.3899, 0.2219, 0.3899, 0.2219, 0.3425, 0.2851, 0.3425, 0.3482, 0.2478, 0.3482, 0.2952, 0.2851, 0.2952, 0.2851, 0.2478, 0.3482, 0.2004, 0.3482, 0.2478, 0.2851, 0.2478, 0.2851, 0.2004, 0.3482, 0.3899, 0.2851, 0.3899, 0.2851, 0.3425, 0.3482, 0.3425, 0.4114, 0.2478, 0.4114, 0.2952, 0.3482, 0.2952, 0.3482, 0.2478, 0.4114, 0.2004, 0.4114, 0.2478, 0.3482, 0.2478, 0.3482, 0.2004])
_ca = me_cylinder_006.color_attributes.new('Col', 'BYTE_COLOR', 'CORNER')
_ca.data.foreach_set('color', [1.0, 1.0, 1.0, 1.0, 1.0, 1.0, 1.0, 1.0, 1.0, 1.0, 1.0, 1.0, 1.0, 1.0, 1.0, 1.0, 1.0, 1.0, 1.0, 1.0, 1.0, 1.0, 1.0, 1.0, 1.0, 1.0, 1.0, 1.0, 1.0, 1.0, 1.0, 1.0, 1.0, 1.0, 1.0, 1.0, 1.0, 1.0, 1.0, 1.0, 1.0, 1.0, 1.0, 1.0, 1.0, 1.0, 1.0, 1.0, 1.0, 1.0, 1.0, 1.0, 1.0, 1.0, 1.0, 1.0, 1.0, 1.0, 1.0, 1.0, 1.0, 1.0, 1.0, 1.0, 1.0, 1.0, 1.0, 1.0, 1.0, 1.0, 1.0, 1.0, 1.0, 1.0, 1.0, 1.0, 1.0, 1.0, 1.0, 1.0, 1.0, 1.0, 1.0, 1.0, 1.0, 1.0, 1.0, 1.0, 1.0, 1.0, 1.0, 1.0, 1.0, 1.0, 1.0, 1.0, 1.0, 1.0, 1.0, 1.0, 1.0, 1.0, 1.0, 1.0, 1.0, 1.0, 1.0, 1.0, 1.0, 1.0, 1.0, 1.0, 1.0, 1.0, 1.0, 1.0, 1.0, 1.0, 1.0, 1.0, 1.0, 1.0, 1.0, 1.0, 1.0, 1.0, 1.0, 1.0, 1.0, 1.0, 1.0, 1.0, 1.0, 1.0, 1.0, 1.0, 1.0, 1.0, 1.0, 1.0, 1.0, 1.0, 1.0, 1.0, 1.0, 1.0, 1.0, 1.0, 1.0, 1.0, 1.0, 1.0, 1.0, 1.0, 1.0, 1.0, 1.0, 1.0, 1.0, 1.0, 1.0, 1.0, 1.0, 1.0, 1.0, 1.0, 1.0, 1.0, 1.0, 1.0, 1.0, 1.0, 1.0, 1.0, 1.0, 1.0, 1.0, 1.0, 1.0, 1.0, 1.0, 1.0, 1.0, 1.0, 1.0, 1.0, 1.0, 1.0, 1.0, 1.0, 1.0, 1.0, 1.0, 1.0, 1.0, 1.0, 1.0, 1.0, 1.0, 1.0, 1.0, 1.0, 1.0, 1.0, 1.0, 1.0, 1.0, 1.0, 1.0, 1.0, 1.0, 1.0, 1.0, 1.0, 1.0, 1.0, 1.0, 1.0, 1.0, 1.0, 1.0, 1.0, 1.0, 1.0, 1.0, 1.0, 1.0, 1.0, 1.0, 1.0, 1.0, 1.0, 1.0, 1.0, 1.0, 1.0, 1.0, 1.0, 1.0, 1.0, 1.0, 1.0, 1.0, 1.0, 1.0, 1.0, 1.0, 1.0, 1.0, 1.0, 1.0, 1.0, 1.0, 1.0, 1.0, 1.0, 1.0, 1.0, 1.0, 1.0, 1.0, 1.0, 1.0, 1.0, 1.0, 1.0, 1.0, 1.0, 1.0, 1.0, 1.0, 1.0, 1.0, 1.0, 1.0, 1.0, 1.0, 1.0, 1.0, 1.0, 1.0, 1.0, 1.0, 1.0, 1.0, 1.0, 1.0, 1.0, 1.0, 1.0, 1.0, 1.0, 1.0, 1.0, 1.0, 1.0, 1.0, 1.0, 1.0, 1.0, 1.0, 1.0, 1.0, 1.0, 1.0, 1.0, 1.0, 1.0, 1.0, 1.0, 1.0, 1.0, 1.0, 1.0, 1.0, 1.0, 1.0, 1.0, 1.0, 1.0, 1.0, 1.0, 1.0, 1.0, 1.0, 1.0, 1.0, 1.0, 1.0, 1.0, 1.0, 1.0, 1.0, 1.0, 1.0, 1.0, 1.0, 1.0, 1.0, 1.0, 1.0, 1.0, 1.0, 1.0, 1.0, 1.0, 1.0, 1.0, 1.0, 1.0, 1.0, 1.0, 1.0, 1.0, 1.0, 1.0, 1.0, 1.0, 1.0, 1.0, 1.0, 1.0, 1.0, 1.0, 1.0, 1.0, 1.0, 1.0, 1.0, 1.0, 1.0, 1.0, 1.0, 1.0, 1.0, 1.0, 1.0, 1.0, 1.0, 1.0, 1.0, 1.0, 1.0, 1.0, 1.0, 1.0, 1.0, 1.0, 1.0, 1.0, 1.0, 1.0, 1.0, 1.0, 1.0, 1.0, 1.0, 1.0, 1.0, 1.0, 1.0, 1.0, 1.0, 1.0, 1.0, 1.0, 1.0, 1.0, 1.0, 1.0, 1.0, 1.0, 1.0, 1.0, 1.0, 1.0, 1.0, 1.0, 1.0, 1.0, 1.0, 1.0, 1.0, 1.0, 1.0, 1.0, 1.0, 1.0, 1.0, 1.0, 1.0, 1.0, 1.0, 1.0, 1.0, 1.0, 1.0, 1.0, 1.0, 1.0, 1.0, 1.0, 1.0, 1.0, 1.0, 1.0, 1.0, 1.0, 1.0, 1.0, 1.0, 1.0, 1.0, 1.0, 1.0, 1.0, 1.0, 1.0, 1.0, 1.0, 1.0, 1.0, 1.0, 1.0, 1.0, 1.0, 1.0, 1.0, 1.0, 1.0, 1.0, 1.0, 1.0, 1.0, 1.0, 1.0, 1.0, 1.0, 1.0, 1.0, 1.0, 1.0, 1.0, 1.0, 1.0, 1.0, 1.0, 1.0, 1.0, 1.0, 1.0, 1.0, 1.0, 1.0, 1.0, 1.0, 1.0, 1.0, 1.0, 1.0, 1.0, 1.0, 1.0, 1.0, 1.0, 1.0, 1.0, 1.0, 1.0, 1.0, 1.0, 1.0, 1.0, 1.0, 1.0, 1.0, 1.0, 1.0, 1.0, 1.0, 1.0, 1.0, 1.0, 1.0, 1.0, 1.0, 1.0, 1.0, 1.0, 1.0, 1.0, 1.0, 1.0, 1.0, 1.0, 1.0, 1.0, 1.0, 1.0, 1.0, 1.0, 1.0, 1.0, 1.0, 1.0, 1.0, 1.0, 1.0, 1.0, 1.0, 1.0, 1.0, 1.0, 1.0, 1.0, 1.0, 1.0, 1.0, 1.0, 1.0, 1.0, 1.0, 1.0, 1.0, 1.0, 1.0, 1.0, 1.0, 1.0, 1.0, 1.0, 1.0, 1.0, 1.0, 1.0, 1.0, 1.0, 1.0, 1.0, 1.0, 1.0, 1.0, 1.0, 1.0, 1.0, 1.0, 1.0, 1.0, 1.0, 1.0, 1.0, 1.0, 1.0, 1.0, 1.0, 1.0, 1.0, 1.0, 1.0, 1.0, 1.0, 1.0, 1.0, 1.0, 1.0, 1.0, 1.0, 1.0, 1.0, 1.0, 1.0, 1.0, 1.0, 1.0, 1.0, 1.0, 1.0, 1.0, 1.0, 1.0, 1.0, 1.0, 1.0, 1.0, 1.0, 1.0, 1.0, 1.0, 1.0, 1.0, 1.0, 1.0, 1.0, 1.0, 1.0, 1.0, 1.0, 1.0, 1.0, 1.0, 1.0, 1.0, 1.0, 1.0, 1.0, 1.0, 1.0, 1.0, 1.0, 1.0, 1.0, 1.0, 1.0, 1.0, 1.0, 1.0, 1.0, 1.0, 1.0, 1.0, 1.0, 1.0, 1.0, 1.0, 1.0, 1.0, 1.0, 1.0, 1.0, 1.0, 1.0, 1.0, 1.0, 1.0, 1.0, 1.0, 1.0, 1.0, 1.0, 1.0, 1.0, 1.0, 1.0, 1.0, 1.0, 1.0, 1.0, 1.0, 1.0, 1.0, 1.0, 1.0, 1.0, 1.0, 1.0, 1.0, 1.0, 1.0, 1.0, 1.0, 1.0, 1.0, 1.0, 1.0, 1.0, 1.0, 1.0, 1.0, 1.0, 1.0, 1.0, 1.0, 1.0, 1.0, 1.0, 1.0, 1.0, 1.0, 1.0, 1.0, 1.0, 1.0, 1.0, 1.0, 1.0, 1.0, 1.0, 1.0, 1.0, 1.0, 1.0, 1.0, 1.0, 1.0, 1.0, 1.0, 1.0, 1.0, 1.0, 1.0, 1.0, 1.0, 1.0, 1.0, 1.0, 1.0, 1.0, 1.0, 1.0, 1.0, 1.0, 1.0, 1.0, 1.0, 1.0, 1.0, 1.0, 1.0, 1.0, 1.0, 1.0, 1.0, 1.0, 1.0, 1.0, 1.0, 1.0, 1.0, 1.0, 1.0, 1.0, 1.0, 1.0, 1.0, 1.0, 1.0, 1.0, 1.0, 1.0, 1.0, 1.0, 1.0, 1.0, 1.0, 1.0, 1.0, 1.0, 1.0, 1.0, 1.0, 1.0, 1.0, 1.0, 1.0, 1.0, 1.0, 1.0, 1.0, 1.0, 1.0, 1.0, 1.0, 1.0, 1.0, 1.0, 1.0, 1.0, 1.0, 1.0, 1.0, 1.0, 1.0, 1.0, 1.0, 1.0, 1.0, 1.0, 1.0, 1.0, 1.0, 1.0, 1.0, 1.0, 1.0, 1.0, 1.0, 1.0, 1.0, 1.0, 1.0, 1.0, 1.0, 1.0, 1.0, 1.0, 1.0, 1.0, 1.0, 1.0, 1.0, 1.0, 1.0, 1.0, 1.0, 1.0, 1.0, 1.0, 1.0, 1.0, 1.0, 1.0, 1.0, 1.0, 1.0, 1.0, 1.0, 1.0, 1.0, 1.0, 1.0, 1.0, 1.0, 1.0, 1.0, 1.0, 1.0, 1.0, 1.0, 1.0, 1.0, 1.0, 1.0, 1.0, 1.0, 1.0, 1.0, 1.0, 1.0, 1.0, 1.0, 1.0, 1.0, 1.0, 1.0, 1.0, 1.0, 1.0, 1.0, 1.0, 1.0, 1.0, 1.0, 1.0, 1.0, 1.0, 1.0, 1.0, 1.0, 1.0, 1.0, 1.0, 1.0, 1.0, 1.0, 1.0, 1.0, 1.0, 1.0, 1.0, 1.0, 1.0, 1.0, 1.0, 1.0, 1.0, 1.0, 1.0, 1.0, 1.0, 1.0, 1.0, 1.0, 1.0, 1.0, 1.0, 1.0, 1.0, 1.0, 1.0, 1.0, 1.0, 1.0, 1.0, 1.0, 1.0, 1.0, 1.0, 1.0, 1.0, 1.0, 1.0, 1.0, 1.0, 1.0, 1.0, 1.0, 1.0, 1.0, 1.0, 1.0, 1.0, 1.0, 1.0, 1.0, 1.0, 1.0, 1.0, 1.0, 1.0, 1.0, 1.0, 1.0, 1.0, 1.0, 1.0, 1.0, 1.0, 1.0, 1.0, 1.0, 1.0, 1.0, 1.0, 1.0, 1.0, 1.0, 1.0, 1.0, 1.0, 1.0, 1.0, 1.0, 1.0, 1.0, 1.0, 1.0, 1.0, 1.0, 1.0, 1.0, 1.0, 1.0, 1.0, 1.0, 1.0, 1.0, 1.0, 1.0, 1.0, 1.0, 1.0, 1.0, 1.0, 1.0, 1.0, 1.0, 1.0, 1.0, 1.0, 1.0, 1.0, 1.0, 1.0, 1.0, 1.0, 1.0, 1.0, 1.0, 1.0, 1.0, 1.0, 1.0, 1.0, 1.0, 1.0, 1.0, 1.0, 1.0, 1.0, 1.0, 1.0, 1.0, 1.0, 1.0, 1.0, 1.0, 1.0, 1.0, 1.0, 1.0, 1.0, 1.0, 1.0, 1.0, 1.0, 1.0, 1.0, 1.0, 1.0, 1.0, 1.0, 1.0, 1.0, 1.0, 1.0, 1.0, 1.0, 1.0, 1.0, 1.0, 1.0, 1.0, 1.0, 1.0, 1.0, 1.0, 1.0, 1.0, 1.0, 1.0, 1.0, 1.0, 1.0, 1.0, 1.0, 1.0, 1.0, 1.0, 1.0, 1.0, 1.0, 1.0, 1.0, 1.0, 1.0, 1.0, 1.0, 1.0, 1.0, 1.0, 1.0, 1.0, 1.0, 1.0, 1.0, 1.0, 1.0, 1.0, 1.0, 1.0, 1.0, 1.0, 1.0, 1.0, 1.0, 1.0, 1.0, 1.0, 1.0, 1.0, 1.0, 1.0, 1.0, 1.0, 1.0, 1.0, 1.0, 1.0, 1.0, 1.0, 1.0, 1.0, 1.0, 1.0, 1.0, 1.0, 1.0, 1.0, 1.0, 1.0, 1.0, 1.0, 1.0, 1.0, 1.0, 1.0, 1.0, 1.0, 1.0, 1.0, 1.0, 1.0, 1.0, 1.0, 1.0, 1.0, 1.0, 1.0, 1.0, 1.0, 1.0, 1.0, 1.0, 1.0, 1.0, 1.0, 1.0, 1.0, 1.0, 1.0, 1.0, 1.0, 1.0, 1.0, 1.0, 1.0, 1.0, 1.0, 1.0, 1.0, 1.0, 1.0, 1.0, 1.0, 1.0, 1.0, 1.0, 1.0, 1.0, 1.0, 1.0, 1.0, 1.0, 1.0, 1.0, 1.0, 1.0, 1.0, 1.0, 1.0, 1.0, 1.0, 1.0, 1.0, 1.0, 1.0, 1.0, 1.0, 1.0, 1.0, 1.0, 1.0, 1.0, 1.0, 1.0, 1.0, 1.0, 1.0, 1.0, 1.0, 1.0, 1.0, 1.0, 1.0, 1.0, 1.0, 1.0, 1.0, 1.0, 1.0, 1.0, 1.0, 1.0, 1.0, 1.0, 1.0, 1.0, 1.0, 1.0, 1.0, 1.0, 1.0, 1.0, 1.0, 1.0, 1.0, 1.0, 1.0, 1.0, 1.0, 1.0, 1.0, 1.0, 1.0, 1.0, 1.0, 1.0, 1.0, 1.0, 1.0, 1.0, 1.0, 1.0, 1.0, 1.0, 1.0, 1.0, 1.0, 1.0, 1.0, 1.0, 1.0, 1.0, 1.0, 1.0, 1.0, 1.0, 1.0, 1.0, 1.0, 1.0, 1.0, 1.0, 1.0, 1.0, 1.0, 1.0, 1.0, 1.0, 1.0, 1.0, 1.0, 1.0, 1.0, 1.0, 1.0, 1.0, 1.0, 1.0, 1.0, 1.0, 1.0, 1.0, 1.0, 1.0, 1.0, 1.0, 1.0, 1.0, 1.0, 1.0, 1.0, 1.0, 1.0, 1.0, 1.0, 1.0, 1.0, 1.0, 1.0, 1.0, 1.0, 1.0, 1.0, 1.0, 1.0, 1.0, 1.0, 1.0, 1.0, 1.0, 1.0, 1.0, 1.0, 1.0, 1.0, 1.0, 1.0, 1.0, 1.0, 1.0, 1.0, 1.0, 1.0, 1.0, 1.0, 1.0, 1.0, 1.0, 1.0, 1.0, 1.0, 1.0, 1.0, 1.0, 1.0, 1.0, 1.0, 1.0, 1.0, 1.0, 1.0, 1.0, 1.0, 1.0, 1.0, 1.0, 1.0, 1.0, 1.0, 1.0, 1.0, 1.0, 1.0, 1.0, 1.0, 1.0, 1.0, 1.0, 1.0, 1.0, 1.0, 1.0, 1.0, 1.0, 1.0, 1.0, 1.0, 1.0, 1.0, 1.0, 1.0, 1.0, 1.0, 1.0, 1.0, 1.0, 1.0, 1.0, 1.0, 1.0, 1.0, 1.0, 1.0, 1.0, 1.0, 1.0, 1.0, 1.0, 1.0, 1.0, 1.0, 1.0, 1.0, 1.0, 1.0, 1.0, 1.0, 1.0, 1.0, 1.0, 1.0, 1.0, 1.0, 1.0, 1.0, 1.0, 1.0, 1.0, 1.0, 1.0, 1.0, 1.0, 1.0, 1.0, 1.0, 1.0, 1.0, 1.0, 1.0, 1.0, 1.0, 1.0, 1.0, 1.0, 1.0, 1.0, 1.0, 1.0, 1.0, 1.0, 1.0, 1.0, 1.0, 1.0, 1.0, 1.0, 1.0, 1.0, 1.0, 1.0, 1.0, 1.0, 1.0, 1.0, 1.0, 1.0, 1.0, 1.0, 1.0, 1.0, 1.0, 1.0, 1.0, 1.0, 1.0, 1.0, 1.0, 1.0, 1.0, 1.0, 1.0, 1.0, 1.0, 1.0, 1.0, 1.0, 1.0, 1.0, 1.0, 1.0, 1.0, 1.0, 1.0, 1.0, 1.0, 1.0, 1.0, 1.0, 1.0, 1.0, 1.0, 1.0, 1.0, 1.0, 1.0, 1.0, 1.0, 1.0, 1.0, 1.0, 1.0, 1.0, 1.0, 1.0, 1.0, 1.0, 1.0, 1.0, 1.0, 1.0, 1.0, 1.0, 1.0, 1.0, 1.0, 1.0, 1.0, 1.0, 1.0, 1.0, 1.0, 1.0, 1.0, 1.0, 1.0, 1.0, 1.0, 1.0, 1.0, 1.0, 1.0, 1.0, 1.0, 1.0, 1.0, 1.0, 1.0, 1.0, 1.0, 1.0, 1.0, 1.0, 1.0, 1.0, 1.0, 1.0, 1.0, 1.0, 1.0, 1.0, 1.0, 1.0, 1.0, 1.0, 1.0, 1.0, 1.0, 1.0, 1.0, 1.0, 1.0, 1.0, 1.0, 1.0, 1.0, 1.0, 1.0, 1.0, 1.0, 1.0, 1.0, 1.0, 1.0, 1.0, 1.0, 1.0, 1.0, 1.0, 1.0, 1.0, 1.0, 1.0, 1.0, 1.0, 1.0, 1.0, 1.0, 1.0, 1.0, 1.0, 1.0, 1.0, 1.0, 1.0, 1.0, 1.0, 1.0, 1.0, 1.0, 1.0, 1.0, 1.0, 1.0, 1.0, 1.0, 1.0, 1.0, 1.0, 1.0, 1.0, 1.0, 1.0, 1.0, 1.0, 1.0, 1.0, 1.0, 1.0, 1.0, 1.0, 1.0, 1.0, 1.0, 1.0, 1.0, 1.0, 1.0, 1.0, 1.0, 1.0, 1.0, 1.0, 1.0, 1.0, 1.0, 1.0, 1.0, 1.0, 1.0, 1.0, 1.0, 1.0, 1.0, 1.0, 1.0, 1.0, 1.0, 1.0, 1.0, 1.0, 1.0, 1.0, 1.0, 1.0, 1.0, 1.0, 1.0, 1.0, 1.0, 1.0, 1.0, 1.0, 1.0, 1.0, 1.0, 1.0, 1.0, 1.0, 1.0, 1.0, 1.0, 1.0, 1.0, 1.0, 1.0, 1.0, 1.0, 1.0, 1.0, 1.0, 1.0, 1.0, 1.0, 1.0, 1.0, 1.0, 1.0, 1.0, 1.0, 1.0, 1.0, 1.0, 1.0, 1.0, 1.0, 1.0, 1.0, 1.0, 1.0, 1.0, 1.0, 1.0, 1.0, 1.0, 1.0, 1.0, 1.0, 1.0, 1.0, 1.0, 1.0, 1.0, 1.0, 1.0, 1.0, 1.0, 1.0, 1.0, 1.0, 1.0, 1.0, 1.0, 1.0, 1.0, 1.0, 1.0, 1.0, 1.0, 1.0, 1.0, 1.0, 1.0, 1.0, 1.0, 1.0, 1.0, 1.0, 1.0, 1.0, 1.0, 1.0, 1.0, 1.0, 1.0, 1.0, 1.0, 1.0, 1.0, 1.0, 1.0, 1.0, 1.0, 1.0, 1.0, 1.0, 1.0, 1.0, 1.0, 1.0, 1.0, 1.0, 1.0, 1.0, 1.0, 1.0, 1.0, 1.0, 1.0, 1.0, 1.0, 1.0, 1.0, 1.0, 1.0, 1.0, 1.0, 1.0, 1.0, 1.0, 1.0, 1.0, 1.0, 1.0, 1.0, 1.0, 1.0, 1.0, 1.0, 1.0, 1.0, 1.0, 1.0, 1.0, 1.0, 1.0, 1.0, 1.0, 1.0, 1.0, 1.0, 1.0, 1.0, 1.0, 1.0, 1.0, 1.0, 1.0, 1.0, 1.0, 1.0, 1.0, 1.0, 1.0, 1.0, 1.0, 1.0, 1.0, 1.0, 1.0, 1.0, 1.0, 1.0, 1.0, 1.0, 1.0, 1.0, 1.0, 1.0, 1.0, 1.0, 1.0, 1.0, 1.0, 1.0, 1.0, 1.0, 1.0, 1.0, 1.0, 1.0, 1.0, 1.0, 1.0, 1.0, 1.0, 1.0, 1.0, 1.0, 1.0, 1.0, 1.0, 1.0, 1.0, 1.0, 1.0, 1.0, 1.0, 1.0, 1.0, 1.0, 1.0, 1.0, 1.0, 1.0, 1.0, 1.0, 1.0, 1.0, 1.0, 1.0, 1.0, 1.0, 1.0, 1.0, 1.0, 1.0, 1.0, 1.0, 1.0, 1.0, 1.0, 1.0, 1.0, 1.0, 1.0, 1.0, 1.0, 1.0, 1.0, 1.0, 1.0, 1.0, 1.0, 1.0, 1.0, 1.0, 1.0, 1.0, 1.0, 1.0, 1.0, 1.0, 1.0, 1.0, 1.0, 1.0, 1.0, 1.0, 1.0, 1.0, 1.0, 1.0, 1.0, 1.0, 1.0, 1.0, 1.0, 1.0, 1.0, 1.0, 1.0, 1.0, 1.0, 1.0, 1.0, 1.0, 1.0, 1.0, 1.0, 1.0, 1.0, 1.0, 1.0, 1.0, 1.0, 1.0, 1.0, 1.0, 1.0, 1.0, 1.0, 1.0, 1.0, 1.0, 1.0, 1.0, 1.0, 1.0, 1.0, 1.0, 1.0, 1.0, 1.0, 1.0, 1.0, 1.0, 1.0, 1.0, 1.0, 1.0, 1.0, 1.0, 1.0, 1.0, 1.0, 1.0, 1.0, 1.0, 1.0, 1.0, 1.0, 1.0, 1.0, 1.0, 1.0, 1.0, 1.0, 1.0, 1.0, 1.0, 1.0, 1.0, 1.0, 1.0, 1.0, 1.0, 1.0, 1.0, 1.0, 1.0, 1.0, 1.0, 1.0, 1.0, 1.0, 1.0, 1.0, 1.0, 1.0, 1.0, 1.0, 1.0, 1.0, 1.0, 1.0, 1.0, 1.0, 1.0, 1.0, 1.0, 1.0, 1.0, 1.0, 1.0, 1.0, 1.0, 1.0, 1.0, 1.0, 1.0, 1.0, 1.0, 1.0, 1.0, 1.0, 1.0, 1.0, 1.0, 1.0, 1.0, 1.0, 1.0, 1.0, 1.0, 1.0, 1.0, 1.0, 1.0, 1.0, 1.0, 1.0, 1.0, 1.0, 1.0, 1.0, 1.0, 1.0, 1.0, 1.0, 1.0, 1.0, 1.0, 1.0, 1.0, 1.0, 1.0, 1.0, 1.0, 1.0, 1.0, 1.0, 1.0, 1.0, 1.0, 1.0, 1.0, 1.0, 1.0, 1.0, 1.0, 1.0, 1.0, 1.0, 1.0, 1.0, 1.0, 1.0, 1.0, 1.0, 1.0, 1.0, 1.0, 1.0, 1.0, 1.0, 1.0, 1.0, 1.0, 1.0, 1.0, 1.0, 1.0, 1.0, 1.0, 1.0, 1.0, 1.0, 1.0, 1.0, 1.0, 1.0, 1.0, 1.0, 1.0, 1.0, 1.0, 1.0, 1.0, 1.0, 1.0, 1.0, 1.0, 1.0, 1.0, 1.0, 1.0, 1.0, 1.0, 1.0, 1.0, 1.0, 1.0, 1.0, 1.0, 1.0, 1.0, 1.0, 1.0, 1.0, 1.0, 1.0, 1.0, 1.0, 1.0, 1.0, 1.0, 1.0, 1.0, 1.0, 1.0, 1.0, 1.0, 1.0, 1.0, 1.0, 1.0, 1.0, 1.0, 1.0, 1.0, 1.0, 1.0, 1.0, 1.0, 1.0, 1.0, 1.0, 1.0, 1.0, 1.0, 1.0, 1.0, 1.0, 1.0, 1.0, 1.0, 1.0, 1.0, 1.0, 1.0, 1.0, 1.0, 1.0, 1.0, 1.0, 1.0, 1.0, 1.0, 1.0, 1.0, 1.0, 1.0, 1.0, 1.0, 1.0, 1.0, 1.0, 1.0, 1.0, 1.0, 1.0, 1.0, 1.0, 1.0, 1.0, 1.0, 1.0, 1.0, 1.0, 1.0, 1.0, 1.0, 1.0, 1.0, 1.0, 1.0, 1.0, 1.0, 1.0, 1.0, 1.0, 1.0, 1.0, 1.0, 1.0, 1.0, 1.0, 1.0, 1.0, 1.0, 1.0, 1.0, 1.0, 1.0, 1.0, 1.0, 1.0, 1.0, 1.0, 1.0, 1.0, 1.0, 1.0, 1.0, 1.0, 1.0, 1.0, 1.0, 1.0, 1.0, 1.0, 1.0, 1.0, 1.0, 1.0, 1.0, 1.0, 1.0, 1.0, 1.0, 1.0, 1.0, 1.0, 1.0, 1.0, 1.0, 1.0, 1.0, 1.0, 1.0, 1.0, 1.0, 1.0, 1.0, 1.0, 1.0, 1.0, 1.0, 1.0, 1.0, 1.0, 1.0, 1.0, 1.0, 1.0, 1.0, 1.0, 1.0, 1.0, 1.0, 1.0, 1.0, 1.0, 1.0, 1.0, 1.0, 1.0, 1.0, 1.0, 1.0, 1.0, 1.0, 1.0, 1.0, 1.0, 1.0, 1.0, 1.0, 1.0, 1.0, 1.0, 1.0, 1.0, 1.0, 1.0, 1.0, 1.0, 1.0, 1.0, 1.0, 1.0, 1.0, 1.0, 1.0, 1.0, 1.0, 1.0, 1.0, 1.0, 1.0, 1.0, 1.0, 1.0, 1.0, 1.0, 1.0, 1.0, 1.0, 1.0, 1.0, 1.0, 1.0, 1.0, 1.0, 1.0, 1.0, 1.0, 1.0, 1.0, 1.0, 1.0, 1.0, 1.0, 1.0, 1.0, 1.0, 1.0, 1.0, 1.0, 1.0, 1.0, 1.0, 1.0, 1.0, 1.0, 1.0, 1.0, 1.0, 1.0, 1.0, 1.0, 1.0, 1.0, 1.0, 1.0, 1.0, 1.0, 1.0, 1.0, 1.0, 1.0, 1.0, 1.0, 1.0, 1.0, 1.0, 1.0, 1.0, 1.0, 1.0, 1.0, 1.0, 1.0, 1.0, 1.0, 1.0, 1.0, 1.0, 1.0, 1.0, 1.0, 1.0, 1.0, 1.0, 1.0, 1.0, 1.0, 1.0, 1.0, 1.0, 1.0, 1.0, 1.0, 1.0, 1.0, 1.0, 1.0, 1.0, 1.0, 1.0, 1.0, 1.0, 1.0, 1.0, 1.0, 1.0, 1.0, 1.0, 1.0, 1.0, 1.0, 1.0, 1.0, 1.0, 1.0, 1.0, 1.0, 1.0, 1.0, 1.0, 1.0, 1.0, 1.0, 1.0, 1.0, 1.0, 1.0, 1.0, 1.0, 1.0, 1.0, 1.0, 1.0, 1.0, 1.0, 1.0, 1.0, 1.0, 1.0, 1.0, 1.0, 1.0, 1.0, 1.0, 1.0, 1.0, 1.0, 1.0, 1.0, 1.0, 1.0, 1.0, 1.0, 1.0, 1.0, 1.0, 1.0, 1.0, 1.0, 1.0, 1.0, 1.0, 1.0, 1.0, 1.0, 1.0, 1.0, 1.0, 1.0, 1.0, 1.0, 1.0, 1.0, 1.0, 1.0, 1.0, 1.0, 1.0, 1.0, 1.0, 1.0, 1.0, 1.0, 1.0, 1.0, 1.0, 1.0, 1.0, 1.0, 1.0, 1.0, 1.0, 1.0, 1.0, 1.0, 1.0, 1.0, 1.0, 1.0, 1.0, 1.0, 1.0, 1.0, 1.0, 1.0, 1.0, 1.0, 1.0, 1.0, 1.0, 1.0, 1.0, 1.0, 1.0, 1.0, 1.0, 1.0, 1.0, 1.0, 1.0, 1.0, 1.0, 1.0, 1.0, 1.0, 1.0, 1.0, 1.0, 1.0, 1.0, 1.0, 1.0, 1.0, 1.0, 1.0, 1.0, 1.0, 1.0, 1.0, 1.0, 1.0, 1.0, 1.0, 1.0, 1.0, 1.0, 1.0, 1.0, 1.0, 1.0, 1.0, 1.0, 1.0, 1.0, 1.0, 1.0, 1.0, 1.0, 1.0, 1.0, 1.0, 1.0, 1.0, 1.0, 1.0, 1.0, 1.0, 1.0, 1.0, 1.0, 1.0, 1.0, 1.0, 1.0, 1.0, 1.0, 1.0, 1.0, 1.0, 1.0, 1.0, 1.0, 1.0, 1.0, 1.0, 1.0, 1.0, 1.0, 1.0, 1.0, 1.0, 1.0, 1.0, 1.0, 1.0, 1.0, 1.0, 1.0, 1.0, 1.0, 1.0, 1.0, 1.0, 1.0, 1.0, 1.0, 1.0, 1.0, 1.0, 1.0, 1.0, 1.0, 1.0, 1.0, 1.0, 1.0, 1.0, 1.0, 1.0, 1.0, 1.0, 1.0, 1.0, 1.0, 1.0, 1.0, 1.0, 1.0, 1.0, 1.0, 1.0, 1.0, 1.0, 1.0, 1.0, 1.0, 1.0, 1.0, 1.0, 1.0, 1.0, 1.0, 1.0, 1.0, 1.0, 1.0, 1.0, 1.0, 1.0, 1.0, 1.0, 1.0, 1.0, 1.0, 1.0, 1.0, 1.0, 1.0, 1.0, 1.0, 1.0, 1.0, 1.0, 1.0, 1.0, 1.0, 1.0, 1.0, 1.0, 1.0, 1.0, 1.0, 1.0, 1.0, 1.0, 1.0, 1.0, 1.0, 1.0, 1.0, 1.0, 1.0, 1.0, 1.0, 1.0, 1.0, 1.0, 1.0, 1.0, 1.0, 1.0, 1.0, 1.0, 1.0, 1.0, 1.0, 1.0, 1.0, 1.0, 1.0, 1.0, 1.0, 1.0, 1.0, 1.0, 1.0, 1.0, 1.0, 1.0, 1.0, 1.0, 1.0, 1.0, 1.0, 1.0, 1.0, 1.0, 1.0, 1.0, 1.0, 1.0, 1.0, 1.0, 1.0, 1.0, 1.0, 1.0, 1.0, 1.0, 1.0, 1.0, 1.0, 1.0, 1.0, 1.0, 1.0, 1.0, 1.0, 1.0, 1.0, 1.0, 1.0, 1.0, 1.0, 1.0, 1.0, 1.0, 1.0, 1.0, 1.0, 1.0, 1.0, 1.0, 1.0, 1.0, 1.0, 1.0, 1.0, 1.0, 1.0, 1.0, 1.0, 1.0, 1.0, 1.0, 1.0, 1.0, 1.0, 1.0, 1.0, 1.0, 1.0, 1.0, 1.0, 1.0, 1.0, 1.0, 1.0, 1.0, 1.0, 1.0, 1.0, 1.0, 1.0, 1.0, 1.0, 1.0, 1.0, 1.0, 1.0, 1.0, 1.0, 1.0, 1.0, 1.0, 1.0, 1.0, 1.0, 1.0, 1.0, 1.0, 1.0, 1.0, 1.0, 1.0, 1.0, 1.0, 1.0, 1.0, 1.0, 1.0, 1.0, 1.0, 1.0, 1.0, 1.0, 1.0, 1.0, 1.0, 1.0, 1.0, 1.0, 1.0, 1.0, 1.0, 1.0, 1.0, 1.0, 1.0, 1.0, 1.0, 1.0, 1.0, 1.0, 1.0, 1.0, 1.0, 1.0, 1.0, 1.0, 1.0, 1.0, 1.0, 1.0, 1.0, 1.0, 1.0, 1.0, 1.0, 1.0, 1.0, 1.0, 1.0, 1.0, 1.0, 1.0, 1.0, 1.0, 1.0, 1.0, 1.0, 1.0, 1.0, 1.0, 1.0, 1.0, 1.0, 1.0, 1.0, 1.0, 1.0, 1.0, 1.0, 1.0, 1.0, 1.0, 1.0, 1.0, 1.0, 1.0, 1.0, 1.0, 1.0, 1.0, 1.0, 1.0, 1.0, 1.0, 1.0, 1.0, 1.0, 1.0, 1.0, 1.0, 1.0, 1.0, 1.0, 1.0, 1.0, 1.0, 1.0, 1.0, 1.0, 1.0, 1.0, 1.0, 1.0, 1.0, 1.0, 1.0, 1.0, 1.0, 1.0, 1.0, 1.0, 1.0, 1.0, 1.0, 1.0, 1.0, 1.0, 1.0, 1.0, 1.0, 1.0, 1.0, 1.0, 1.0, 1.0, 1.0, 1.0, 1.0, 1.0, 1.0, 1.0, 1.0, 1.0, 1.0, 1.0, 1.0, 1.0, 1.0, 1.0, 1.0, 1.0, 1.0, 1.0, 1.0, 1.0, 1.0, 1.0, 1.0, 1.0, 1.0, 1.0, 1.0, 1.0, 1.0, 1.0, 1.0, 1.0, 1.0, 1.0, 1.0, 1.0, 1.0, 1.0, 1.0, 1.0, 1.0, 1.0, 1.0, 1.0, 1.0, 1.0, 1.0, 1.0, 1.0, 1.0, 1.0, 1.0, 1.0, 1.0, 1.0, 1.0, 1.0, 1.0, 1.0, 1.0, 1.0, 1.0, 1.0, 1.0, 1.0, 1.0, 1.0, 1.0, 1.0, 1.0, 1.0, 1.0, 1.0, 1.0, 1.0, 1.0, 1.0, 1.0, 1.0, 1.0, 1.0, 1.0, 1.0, 1.0, 1.0, 1.0, 1.0, 1.0, 1.0, 1.0, 1.0, 1.0, 1.0, 1.0, 1.0, 1.0, 1.0, 1.0, 1.0, 1.0, 1.0, 1.0, 1.0, 1.0, 1.0, 1.0, 1.0, 1.0, 1.0, 1.0, 1.0, 1.0, 1.0, 1.0, 1.0, 1.0, 1.0, 1.0, 1.0, 1.0, 1.0, 1.0, 1.0, 1.0, 1.0, 1.0, 1.0, 1.0, 1.0, 1.0, 1.0, 1.0, 1.0, 1.0, 1.0, 1.0, 1.0, 1.0, 1.0, 1.0, 1.0, 1.0, 1.0, 1.0, 1.0, 1.0, 1.0, 1.0, 1.0, 1.0, 1.0, 1.0, 1.0, 1.0, 1.0, 1.0, 1.0, 1.0, 1.0, 1.0, 1.0, 1.0, 1.0, 1.0, 1.0, 1.0, 1.0, 1.0, 1.0, 1.0, 1.0, 1.0, 1.0, 1.0, 1.0, 1.0, 1.0, 1.0, 1.0, 1.0, 1.0, 1.0, 1.0, 1.0, 1.0, 1.0, 1.0, 1.0, 1.0, 1.0, 1.0, 1.0, 1.0, 1.0, 1.0, 1.0, 1.0, 1.0, 1.0, 1.0, 1.0, 1.0, 1.0, 1.0, 1.0, 1.0, 1.0, 1.0, 1.0, 1.0, 1.0, 1.0, 1.0, 1.0, 1.0, 1.0, 1.0, 1.0, 1.0, 1.0, 1.0, 1.0, 1.0, 1.0, 1.0, 1.0, 1.0, 1.0, 1.0, 1.0, 1.0, 1.0, 1.0, 1.0, 1.0, 1.0, 1.0, 1.0, 1.0, 1.0, 1.0, 1.0, 1.0, 1.0, 1.0, 1.0, 1.0, 1.0, 1.0, 1.0, 1.0, 1.0, 1.0, 1.0, 1.0, 1.0, 1.0, 1.0, 1.0, 1.0, 1.0, 1.0, 1.0, 1.0, 1.0, 1.0, 1.0, 1.0, 1.0, 1.0, 1.0, 1.0, 1.0, 1.0, 1.0, 1.0, 1.0, 1.0, 1.0, 1.0, 1.0, 1.0, 1.0, 1.0, 1.0, 1.0, 1.0, 1.0, 1.0, 1.0, 1.0, 1.0, 1.0, 1.0, 1.0, 1.0, 1.0, 1.0, 1.0, 1.0, 1.0, 1.0, 1.0, 1.0, 1.0, 1.0, 1.0, 1.0, 1.0, 1.0, 1.0, 1.0, 1.0, 1.0, 1.0, 1.0, 1.0, 1.0, 1.0, 1.0, 1.0, 1.0, 1.0, 1.0, 1.0, 1.0, 1.0, 1.0, 1.0, 1.0, 1.0, 1.0, 1.0, 1.0, 1.0, 1.0, 1.0, 1.0, 1.0, 1.0, 1.0, 1.0, 1.0, 1.0, 1.0, 1.0, 1.0, 1.0, 1.0, 1.0, 1.0, 1.0, 1.0, 1.0, 1.0, 1.0, 1.0, 1.0, 1.0, 1.0, 1.0, 1.0, 1.0, 1.0, 1.0, 1.0, 1.0, 1.0, 1.0, 1.0, 1.0, 1.0, 1.0, 1.0, 1.0, 1.0, 1.0, 1.0, 1.0, 1.0, 1.0, 1.0, 1.0, 1.0, 1.0, 1.0, 1.0, 1.0, 1.0, 1.0, 1.0, 1.0, 1.0, 1.0, 1.0, 1.0, 1.0, 1.0, 1.0, 1.0, 1.0, 1.0, 1.0, 1.0, 1.0, 1.0, 1.0, 1.0, 1.0, 1.0, 1.0, 1.0, 1.0, 1.0, 1.0, 1.0, 1.0, 1.0, 1.0, 1.0, 1.0, 1.0, 1.0, 1.0, 1.0, 1.0, 1.0, 1.0, 1.0, 1.0, 1.0, 1.0, 1.0, 1.0, 1.0, 1.0, 1.0, 1.0, 1.0, 1.0, 1.0, 1.0, 1.0, 1.0, 1.0, 1.0, 1.0, 1.0, 1.0, 1.0, 1.0, 1.0, 1.0, 1.0, 1.0, 1.0, 1.0, 1.0, 1.0, 1.0, 1.0, 1.0, 1.0, 1.0, 1.0, 1.0, 1.0, 1.0, 1.0, 1.0, 1.0, 1.0, 1.0, 1.0, 1.0, 1.0, 1.0, 1.0, 1.0, 1.0, 1.0, 1.0, 1.0, 1.0, 1.0, 1.0, 1.0, 1.0, 1.0, 1.0, 1.0, 1.0, 1.0, 1.0, 1.0, 1.0, 1.0, 1.0, 1.0, 1.0, 1.0, 1.0, 1.0, 1.0, 1.0, 1.0, 1.0, 1.0, 1.0, 1.0, 1.0, 1.0, 1.0, 1.0, 1.0, 1.0, 1.0, 1.0, 1.0, 1.0, 1.0, 1.0, 1.0, 1.0, 1.0, 1.0, 1.0, 1.0, 1.0, 1.0, 1.0, 1.0, 1.0, 1.0, 1.0, 1.0, 1.0, 1.0, 1.0, 1.0, 1.0, 1.0, 1.0, 1.0, 1.0, 1.0, 1.0, 1.0, 1.0, 1.0, 1.0, 1.0, 1.0, 1.0, 1.0, 1.0, 1.0, 1.0, 1.0, 1.0, 1.0, 1.0, 1.0, 1.0, 1.0, 1.0, 1.0, 1.0, 1.0, 1.0, 1.0, 1.0, 1.0, 1.0, 1.0, 1.0, 1.0, 1.0, 1.0, 1.0, 1.0, 1.0, 1.0, 1.0, 1.0, 1.0, 1.0, 1.0, 1.0, 1.0, 1.0, 1.0, 1.0, 1.0, 1.0, 1.0, 1.0, 1.0, 1.0, 1.0, 1.0, 1.0, 1.0, 1.0, 1.0, 1.0, 1.0, 1.0, 1.0, 1.0, 1.0, 1.0, 1.0, 1.0, 1.0, 1.0, 1.0, 1.0, 1.0, 1.0, 1.0, 1.0, 1.0, 1.0, 1.0, 1.0, 1.0, 1.0, 1.0, 1.0, 1.0, 1.0, 1.0, 1.0, 1.0, 1.0, 1.0, 1.0, 1.0, 1.0, 1.0, 1.0, 1.0, 1.0, 1.0, 1.0, 1.0, 1.0, 1.0, 1.0, 1.0, 1.0, 1.0, 1.0, 1.0, 1.0, 1.0, 1.0, 1.0, 1.0, 1.0, 1.0, 1.0, 1.0, 1.0, 1.0, 1.0, 1.0, 1.0, 1.0, 1.0, 1.0, 1.0, 1.0, 1.0, 1.0, 1.0, 1.0, 1.0, 1.0, 1.0, 1.0, 1.0, 1.0, 1.0, 1.0, 1.0, 1.0, 1.0, 1.0, 1.0, 1.0, 1.0, 1.0, 1.0, 1.0, 1.0, 1.0, 1.0, 1.0, 1.0, 1.0, 1.0, 1.0, 1.0, 1.0, 1.0, 1.0, 1.0, 1.0, 1.0, 1.0, 1.0, 1.0, 1.0, 1.0, 1.0, 1.0, 1.0, 1.0, 1.0, 1.0, 1.0, 1.0, 1.0, 1.0, 1.0, 1.0, 1.0, 1.0, 1.0, 1.0, 1.0, 1.0, 1.0, 1.0, 1.0, 1.0, 1.0, 1.0, 1.0, 1.0, 1.0, 1.0, 1.0, 1.0, 1.0, 1.0, 1.0, 1.0, 1.0, 1.0, 1.0, 1.0, 1.0, 1.0, 1.0, 1.0, 1.0, 1.0, 1.0, 1.0, 1.0, 1.0, 1.0, 1.0, 1.0, 1.0, 1.0, 1.0, 1.0, 1.0, 1.0, 1.0, 1.0, 1.0, 1.0, 1.0, 1.0, 1.0, 1.0, 1.0, 1.0, 1.0, 1.0, 1.0, 1.0, 1.0, 1.0, 1.0, 1.0, 1.0, 1.0, 1.0, 1.0, 1.0, 1.0, 1.0, 1.0, 1.0, 1.0, 1.0, 1.0, 1.0, 1.0, 1.0, 1.0, 1.0, 1.0, 1.0, 1.0, 1.0, 1.0, 1.0, 1.0, 1.0, 1.0, 1.0, 1.0, 1.0, 1.0, 1.0, 1.0, 1.0, 1.0, 1.0, 1.0, 1.0, 1.0, 1.0, 1.0, 1.0, 1.0, 1.0, 1.0, 1.0, 1.0, 1.0, 1.0, 1.0, 1.0, 1.0, 1.0, 1.0, 1.0, 1.0, 1.0, 1.0, 1.0, 1.0, 1.0, 1.0, 1.0, 1.0, 1.0, 1.0, 1.0, 1.0, 1.0, 1.0, 1.0, 1.0, 1.0, 1.0, 1.0, 1.0, 1.0, 1.0, 1.0, 1.0, 1.0, 1.0, 1.0, 1.0, 1.0, 1.0, 1.0, 1.0, 1.0, 1.0, 1.0, 1.0, 1.0, 1.0, 1.0, 1.0, 1.0, 1.0, 1.0, 1.0, 1.0, 1.0, 1.0, 1.0, 1.0, 1.0, 1.0, 1.0, 1.0, 1.0, 1.0, 1.0, 1.0, 1.0, 1.0, 1.0, 1.0, 1.0, 1.0, 1.0, 1.0, 1.0, 1.0, 1.0, 1.0, 1.0, 1.0, 1.0, 1.0, 1.0, 1.0, 1.0, 1.0, 1.0, 1.0, 1.0, 1.0, 1.0, 1.0, 1.0, 1.0, 1.0, 1.0, 1.0, 1.0, 1.0, 1.0, 1.0, 1.0, 1.0, 1.0, 1.0, 1.0, 1.0, 1.0, 1.0, 1.0, 1.0, 1.0, 1.0, 1.0, 1.0, 1.0, 1.0, 1.0, 1.0, 1.0, 1.0, 1.0, 1.0, 1.0, 1.0, 1.0, 1.0, 1.0, 1.0, 1.0, 1.0, 1.0, 1.0, 1.0, 1.0, 1.0, 1.0, 1.0, 1.0, 1.0, 1.0, 1.0, 1.0, 1.0, 1.0, 1.0, 1.0, 1.0, 1.0, 1.0, 1.0, 1.0, 1.0, 1.0, 1.0, 1.0, 1.0, 1.0, 1.0, 1.0, 1.0, 1.0, 1.0, 1.0, 1.0, 1.0, 1.0, 1.0, 1.0, 1.0, 1.0, 1.0, 1.0, 1.0, 1.0, 1.0, 1.0, 1.0, 1.0, 1.0, 1.0, 1.0, 1.0, 1.0, 1.0, 1.0, 1.0, 1.0, 1.0, 1.0, 1.0, 1.0, 1.0, 1.0, 1.0, 1.0, 1.0, 1.0, 1.0, 1.0, 1.0, 1.0, 1.0, 1.0, 1.0, 1.0, 1.0, 1.0, 1.0, 1.0, 1.0, 1.0, 1.0, 1.0, 1.0, 1.0, 1.0, 1.0, 1.0, 1.0, 1.0, 1.0, 1.0, 1.0, 1.0, 1.0, 1.0, 1.0, 1.0, 1.0, 1.0, 1.0, 1.0, 1.0, 1.0, 1.0, 1.0, 1.0, 1.0, 1.0, 1.0, 1.0, 1.0, 1.0, 1.0, 1.0, 1.0, 1.0, 1.0, 1.0, 1.0, 1.0, 1.0, 1.0, 1.0, 1.0, 1.0, 1.0, 1.0, 1.0, 1.0, 1.0, 1.0, 1.0, 1.0, 1.0, 1.0, 1.0, 1.0, 1.0, 1.0, 1.0, 1.0, 1.0, 1.0, 1.0, 1.0, 1.0, 1.0, 1.0, 1.0, 1.0, 1.0, 1.0, 1.0, 1.0, 1.0, 1.0, 1.0, 1.0, 1.0, 1.0, 1.0, 1.0, 1.0, 1.0, 1.0, 1.0, 1.0, 1.0, 1.0, 1.0, 1.0, 1.0, 1.0, 1.0, 1.0, 1.0, 1.0, 1.0, 1.0, 1.0, 1.0, 1.0, 1.0, 1.0, 1.0, 1.0, 1.0, 1.0, 1.0, 1.0, 1.0, 1.0, 1.0, 1.0, 1.0, 1.0, 1.0, 1.0, 1.0, 1.0, 1.0, 1.0, 1.0, 1.0, 1.0, 1.0, 1.0, 1.0, 1.0, 1.0, 1.0, 1.0, 1.0, 1.0, 1.0, 1.0, 1.0, 1.0, 1.0, 1.0, 1.0, 1.0, 1.0, 1.0, 1.0, 1.0, 1.0, 1.0, 1.0, 1.0, 1.0, 1.0, 1.0, 1.0, 1.0, 1.0, 1.0, 1.0, 1.0, 1.0, 1.0, 1.0, 1.0, 1.0, 1.0, 1.0, 1.0, 1.0, 1.0, 1.0, 1.0, 1.0, 1.0, 1.0, 1.0, 1.0, 1.0, 1.0, 1.0, 1.0, 1.0, 1.0, 1.0, 1.0, 1.0, 1.0, 1.0, 1.0, 1.0, 1.0, 1.0, 1.0, 1.0, 1.0, 1.0, 1.0, 1.0, 1.0, 1.0, 1.0, 1.0, 1.0, 1.0, 1.0, 1.0, 1.0, 1.0, 1.0, 1.0, 1.0, 1.0, 1.0, 1.0, 1.0, 1.0, 1.0, 1.0, 1.0, 1.0, 1.0, 1.0, 1.0, 1.0, 1.0, 1.0, 1.0, 1.0, 1.0, 1.0, 1.0, 1.0, 1.0, 1.0, 1.0, 1.0, 1.0, 1.0, 1.0, 1.0, 1.0, 1.0, 1.0, 1.0, 1.0, 1.0, 1.0, 1.0, 1.0, 1.0, 1.0, 1.0, 1.0, 1.0, 1.0, 1.0, 1.0, 1.0, 1.0, 1.0, 1.0, 1.0, 1.0, 1.0, 1.0, 1.0, 1.0, 1.0, 1.0, 1.0, 1.0, 1.0, 1.0, 1.0, 1.0, 1.0, 1.0, 1.0, 1.0, 1.0, 1.0, 1.0, 1.0, 1.0, 1.0, 1.0, 1.0, 1.0, 1.0, 1.0, 1.0, 1.0, 1.0, 1.0, 1.0, 1.0, 1.0, 1.0, 1.0, 1.0, 1.0, 1.0, 1.0, 1.0, 1.0, 1.0, 1.0, 1.0, 1.0, 1.0, 1.0, 1.0, 1.0, 1.0, 1.0, 1.0, 1.0, 1.0, 1.0, 1.0, 1.0, 1.0, 1.0, 1.0, 1.0, 1.0, 1.0, 1.0, 1.0, 1.0, 1.0, 1.0, 1.0, 1.0, 1.0, 1.0, 1.0, 1.0, 1.0, 1.0, 1.0, 1.0, 1.0, 1.0, 1.0, 1.0, 1.0, 1.0, 1.0, 1.0, 1.0, 1.0, 1.0, 1.0, 1.0, 1.0, 1.0, 1.0, 1.0, 1.0, 1.0, 1.0, 1.0, 1.0, 1.0, 1.0, 1.0, 1.0, 1.0, 1.0, 1.0, 1.0, 1.0, 1.0, 1.0, 1.0, 1.0, 1.0, 1.0, 1.0, 1.0, 1.0, 1.0, 1.0, 1.0, 1.0, 1.0, 1.0, 1.0, 1.0, 1.0, 1.0, 1.0, 1.0, 1.0, 1.0, 1.0, 1.0, 1.0, 1.0, 1.0, 1.0, 1.0, 1.0, 1.0, 1.0, 1.0, 1.0, 1.0, 1.0, 1.0, 1.0, 1.0, 1.0, 1.0, 1.0, 1.0, 1.0, 1.0, 1.0, 1.0, 1.0, 1.0, 1.0, 1.0, 1.0, 1.0, 1.0, 1.0, 1.0, 1.0, 1.0, 1.0, 1.0, 1.0, 1.0, 1.0, 1.0, 1.0, 1.0, 1.0, 1.0, 1.0, 1.0, 1.0, 1.0, 1.0, 1.0, 1.0, 1.0, 1.0, 1.0, 1.0, 1.0, 1.0, 1.0, 1.0, 1.0, 1.0, 1.0, 1.0, 1.0, 1.0, 1.0, 1.0, 1.0, 1.0, 1.0, 1.0, 1.0, 1.0, 1.0, 1.0, 1.0, 1.0, 1.0])
me_cylinder_006.use_remesh_fix_poles = True
me_cylinder_006.use_remesh_preserve_attributes = False
me_cylinder_006.use_mirror_vertex_groups = False
me_cylinder_006.update()

# ---- objects
ob_1x1x1_009 = bpy.data.objects.new('1x1x1.009', me_cube_024)
ob_vaso = bpy.data.objects.new('Vaso', me_cylinder_006)

# ---- transforms, parenting, visibility, modifiers, constraints
ob_1x1x1_009.location = (0.0, 0.0, -0.3887)
ob_1x1x1_009.hide_select = True
ob_1x1x1_009.show_wire = True
ob_1x1x1_009.lineart.crease_threshold = 0.0
ob_vaso.location = (0.0, 0.0, 1.555)
ob_vaso.scale = (1.117, 1.117, 1.117)
ob_vaso.lineart.crease_threshold = 0.0
_m = ob_vaso.modifiers.new('Auto Smooth', 'NODES')
_m.node_group = ng_auto_smooth
_gi = [s.identifier for s in ng_auto_smooth.interface.items_tree if s.item_type == 'SOCKET' and s.in_out == 'INPUT']
_m[_gi[1]] = 0.5236  # Angle

# ---- collection membership
col_referencia.objects.link(ob_1x1x1_009)
col_vaso_de_planta.objects.link(ob_vaso)

# ---- scene / render settings (as saved in the file)
scene.frame_start = 1; scene.frame_end = 250; scene.frame_set(0)
scene.render.engine = 'BLENDER_EEVEE_NEXT'
scene.cycles.use_denoising = False
scene.cycles.samples = 128
scene.cycles.sampling_pattern = 'TABULATED_SOBOL'
scene.cycles.use_adaptive_sampling = False
scene.cycles.use_light_tree = False
scene.view_settings.view_transform = 'Filmic'
bpy.context.view_layer.update()

# ---- added for rendering (the .blend has no active camera and no usable light): camera, sun
cam_auto = bpy.data.cameras.new('AutoCamera')
cam_auto.lens = 50.0
cam_auto.sensor_width = 36.0
cam_auto.clip_end = 1000.0
ob_auto_camera = bpy.data.objects.new('AutoCamera', cam_auto)
scene.collection.objects.link(ob_auto_camera)
ob_auto_camera.location = (16.0254, -19.2304, 17.8537)
ob_auto_camera.rotation_euler = (1.09748, -7.21219e-08, 0.694738)
scene.camera = ob_auto_camera
light_auto_sun = bpy.data.lights.new('AutoSun', 'SUN')
light_auto_sun.energy = 3.0
light_auto_sun.angle = 0.0523599
ob_auto_sun = bpy.data.objects.new('AutoSun', light_auto_sun)
scene.collection.objects.link(ob_auto_sun)
ob_auto_sun.rotation_euler = (0.872665, 0.174533, 0.523599)
bpy.context.view_layer.update()
